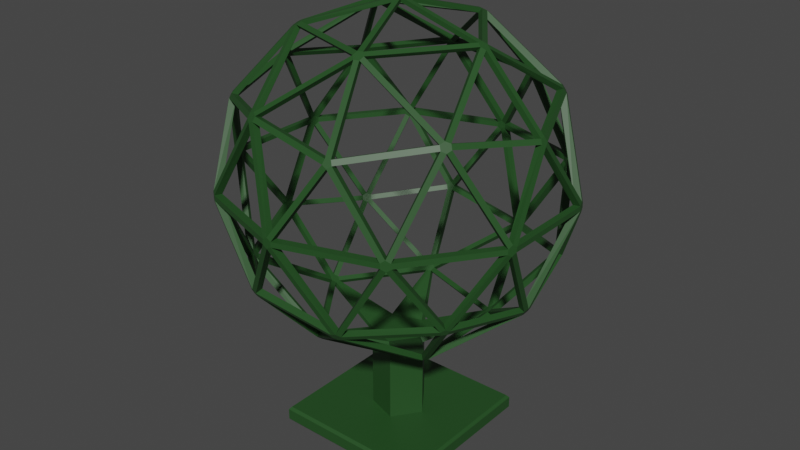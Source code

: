 # Source: radar.blend  (saved by Blender 3.3.6; exported with 4.5.12 LTS)
import bpy
from mathutils import Matrix  # noqa: F401  (used for matrix-valued properties, if any)

bpy.ops.wm.read_factory_settings(use_empty=True)
scene = bpy.context.scene
scene.name = 'Scene'

# ---- collections
col_collection = bpy.data.collections.new('Collection'); scene.collection.children.link(col_collection)

# ---- materials (node trees are filled in below, after node groups)
mat_blradar = bpy.data.materials.new('blRadar')
mat_blradar.alpha_threshold = 0.0
mat_blradar.use_transparent_shadow = False
mat_blradar.roughness = 0.5
mat_blradar.line_color = (0.0, 0.0, 0.0, 1.0)
mat_blradaropac = bpy.data.materials.new('blRadarOpac')
mat_blradaropac.use_transparent_shadow = False

# ---- material node trees
mat_blradar.use_nodes = True; mat_blradar.node_tree.nodes.clear()
_N = mat_blradar.node_tree.nodes; _L = mat_blradar.node_tree.links
n0 = _N.new('ShaderNodeOutputMaterial'); n0.name = 'Material Output'; n0.location = (300, 300)
n1 = _N.new('ShaderNodeBsdfPrincipled'); n1.name = 'Principled BSDF'; n1.location = (10, 300)
n1.distribution = 'GGX'
n1.subsurface_method = 'RANDOM_WALK_SKIN'
n1.inputs[0].default_value = (0.01803, 0.07323, 0.01678, 1.0)
n1.inputs[3].default_value = 1.45
n1.inputs[27].default_value = (0.0, 0.0, 0.0, 1.0)
n1.inputs[28].default_value = 1.0
_L.new(n1.outputs[0], n0.inputs[0])
n0.is_active_output = True
mat_blradaropac.use_nodes = True; mat_blradaropac.node_tree.nodes.clear()
_N = mat_blradaropac.node_tree.nodes; _L = mat_blradaropac.node_tree.links
n0 = _N.new('ShaderNodeBsdfPrincipled'); n0.name = 'Principled BSDF'; n0.location = (10, 300)
n0.distribution = 'GGX'
n0.subsurface_method = 'RANDOM_WALK_SKIN'
n0.inputs[0].default_value = (0.2668, 0.2668, 0.2668, 1.0)
n0.inputs[3].default_value = 1.45
n0.inputs[27].default_value = (0.0, 0.0, 0.0, 1.0)
n0.inputs[28].default_value = 1.0
n1 = _N.new('ShaderNodeOutputMaterial'); n1.name = 'Material Output'; n1.location = (300, 300)
_L.new(n0.outputs[0], n1.inputs[0])
n1.is_active_output = True

# ---- world
world_world = bpy.data.worlds.new('World'); scene.world = world_world
world_world.use_nodes = True; world_world.node_tree.nodes.clear()
_N = world_world.node_tree.nodes; _L = world_world.node_tree.links
n0 = _N.new('ShaderNodeOutputWorld'); n0.name = 'World Output'; n0.location = (300, 300)
n1 = _N.new('ShaderNodeBackground'); n1.name = 'Background'; n1.location = (10, 300)
n1.inputs[0].default_value = (0.05088, 0.05088, 0.05088, 1.0)
_L.new(n1.outputs[0], n0.inputs[0])
n0.is_active_output = True
world_world.color = (0.05088, 0.05088, 0.05088)
world_world.use_sun_shadow = False
world_world.sun_shadow_jitter_overblur = 0.0

# ---- meshes
me_radar = bpy.data.meshes.new('radar')
me_radar.from_pydata([(0.295, 0.2948, -0.9386), (0.295, 0.2948, -0.9809), (0.295, -0.2948, -0.9386), (0.295, -0.2948, -0.9809), (-0.295, 0.2948, -0.9386), (-0.295, 0.2948, -0.9809), (-0.295, -0.2948, -0.9386), (-0.295, -0.2948, -0.9809), (-0.2869, 0.2868, -0.9905), (-0.2869, -0.2868, -0.9905), (0.2869, 0.2868, -0.9905), (0.2869, -0.2868, -0.9905), (0.2864, -0.2862, -0.928), (-0.2864, -0.2862, -0.928), (0.2864, 0.2862, -0.928), (-0.2864, 0.2862, -0.928), (0.03492, -0.09763, -0.6217), (-0.08076, -0.06004, -0.6217), (-0.08076, 0.06158, -0.6217), (0.03492, 0.09917, -0.6217), (0.1064, 0.0007686, -0.6217), (0.4428, -0.3336, -0.2898), (0.4541, -0.3181, -0.2898), (0.4643, -0.3181, -0.2735), (0.4592, -0.3336, -0.2635), (0.446, -0.3432, -0.2735), (-0.1622, -0.5302, -0.2898), (-0.159, -0.5398, -0.2735), (-0.1754, -0.5398, -0.2635), (-0.1886, -0.5302, -0.2735), (-0.1804, -0.5243, -0.2898), (-0.5544, -0.009587, -0.2898), (-0.5625, -0.01556, -0.2735), (-0.5676, 0.0, -0.2635), (-0.5625, 0.01556, -0.2735), (-0.5544, 0.009587, -0.2898), (-0.1804, 0.5243, -0.2898), (-0.1886, 0.5302, -0.2735), (-0.1754, 0.5398, -0.2635), (-0.159, 0.5398, -0.2735), (-0.1622, 0.5302, -0.2898), (0.4541, 0.3181, -0.2898), (0.4428, 0.3336, -0.2898), (0.446, 0.3432, -0.2735), (0.4592, 0.3336, -0.2635), (0.4643, 0.3181, -0.2735), (0.1754, -0.5398, 0.2635), (0.1886, -0.5302, 0.2735), (0.1804, -0.5243, 0.2898), (0.1622, -0.5302, 0.2898), (0.159, -0.5398, 0.2735), (-0.4592, -0.3336, 0.2635), (-0.446, -0.3432, 0.2735), (-0.4428, -0.3336, 0.2898), (-0.4541, -0.3181, 0.2898), (-0.4643, -0.3181, 0.2735), (-0.4592, 0.3336, 0.2635), (-0.4643, 0.3181, 0.2735), (-0.4541, 0.3181, 0.2898), (-0.4428, 0.3336, 0.2898), (-0.446, 0.3432, 0.2735), (0.1754, 0.5398, 0.2635), (0.159, 0.5398, 0.2735), (0.1622, 0.5302, 0.2898), (0.1804, 0.5243, 0.2898), (0.1886, 0.5302, 0.2735), (0.5676, 0.0, 0.2635), (0.5625, 0.01556, 0.2735), (0.5544, 0.009587, 0.2898), (0.5544, -0.009587, 0.2898), (0.5625, -0.01556, 0.2735), (0.0132, 0.009588, 0.6217), (-0.005041, 0.01551, 0.6217), (-0.01631, 0.0, 0.6217), (-0.005041, -0.01551, 0.6217), (0.0132, -0.009588, 0.6217), (-0.0879, -0.3016, -0.5369), (-0.08417, -0.3182, -0.5278), (-0.09702, -0.3296, -0.5188), (-0.1153, -0.3237, -0.5188), (-0.119, -0.3069, -0.5278), (-0.1061, -0.2956, -0.5369), (0.2722, -0.2096, -0.5188), (0.2552, -0.208, -0.5278), (0.2484, -0.1923, -0.5369), (0.2596, -0.1768, -0.5369), (0.2767, -0.1784, -0.5278), (0.2835, -0.1941, -0.5188), (0.1463, -0.5064, -0.3344), (0.1614, -0.4966, -0.3416), (0.1793, -0.4956, -0.3344), (0.1824, -0.5053, -0.3181), (0.1673, -0.5149, -0.3108), (0.1494, -0.516, -0.3181), (0.5268, -0.01737, -0.3344), (0.5222, 0.0, -0.3416), (0.5268, 0.01737, -0.3344), (0.5369, 0.01737, -0.3181), (0.5414, 0.0, -0.3108), (0.5369, -0.01737, -0.3181), (0.2835, 0.1941, -0.5188), (0.2767, 0.1784, -0.5278), (0.2596, 0.1768, -0.5369), (0.2484, 0.1923, -0.5369), (0.2552, 0.208, -0.5278), (0.2722, 0.2096, -0.5188), (-0.314, -0.009588, -0.5369), (-0.3287, -0.01829, -0.5278), (-0.3435, -0.009587, -0.5188), (-0.3435, 0.009587, -0.5188), (-0.3287, 0.01829, -0.5278), (-0.314, 0.009588, -0.5369), (-0.4364, -0.2956, -0.3344), (-0.4225, -0.3069, -0.3416), (-0.416, -0.3237, -0.3344), (-0.4242, -0.3296, -0.3181), (-0.438, -0.3182, -0.3108), (-0.4446, -0.3015, -0.3181), (-0.1061, 0.2956, -0.5369), (-0.119, 0.3069, -0.5278), (-0.1153, 0.3237, -0.5188), (-0.09702, 0.3296, -0.5188), (-0.08417, 0.3182, -0.5278), (-0.0879, 0.3016, -0.5369), (-0.416, 0.3237, -0.3344), (-0.4225, 0.3069, -0.3416), (-0.4364, 0.2956, -0.3344), (-0.4446, 0.3015, -0.3181), (-0.438, 0.3182, -0.3108), (-0.4242, 0.3296, -0.3181), (0.1793, 0.4956, -0.3344), (0.1614, 0.4966, -0.3416), (0.1463, 0.5064, -0.3344), (0.1494, 0.516, -0.3181), (0.1673, 0.5149, -0.3108), (0.1824, 0.5053, -0.3181), (0.5943, -0.1941, -0.01966), (0.5994, -0.1784, -0.009596), (0.6, -0.1767, 0.009694), (0.5949, -0.1923, 0.01966), (0.5897, -0.208, 0.009596), (0.5893, -0.2097, -0.009694), (0.6, 0.1767, 0.009694), (0.5994, 0.1784, -0.009596), (0.5943, 0.1941, -0.01966), (0.5893, 0.2097, -0.009694), (0.5897, 0.208, 0.009596), (0.5949, 0.1923, 0.01966), (-0.0009516, -0.6252, -0.01966), (0.01559, -0.6251, -0.009596), (0.01733, -0.6252, 0.009694), (0.0009516, -0.6252, 0.01966), (-0.01559, -0.6251, 0.009596), (-0.01733, -0.6252, -0.009694), (0.3535, -0.516, 0.009694), (0.3548, -0.5149, -0.009596), (0.3683, -0.5053, -0.01966), (0.3815, -0.4956, -0.009694), (0.3801, -0.4966, 0.009596), (0.3667, -0.5064, 0.01966), (-0.5949, -0.1923, -0.01966), (-0.5897, -0.208, -0.009596), (-0.5893, -0.2097, 0.009694), (-0.5943, -0.1941, 0.01966), (-0.5994, -0.1784, 0.009596), (-0.6, -0.1767, -0.009694), (-0.3815, -0.4956, 0.009694), (-0.3801, -0.4966, -0.009596), (-0.3667, -0.5064, -0.01966), (-0.3535, -0.516, -0.009694), (-0.3548, -0.5149, 0.009596), (-0.3683, -0.5053, 0.01966), (-0.3667, 0.5064, -0.01966), (-0.3801, 0.4966, -0.009596), (-0.3815, 0.4956, 0.009694), (-0.3683, 0.5053, 0.01966), (-0.3548, 0.5149, 0.009596), (-0.3535, 0.516, -0.009694), (-0.5893, 0.2097, 0.009694), (-0.5897, 0.208, -0.009596), (-0.5949, 0.1923, -0.01966), (-0.6, 0.1767, -0.009694), (-0.5994, 0.1784, 0.009596), (-0.5943, 0.1941, 0.01966), (0.3683, 0.5053, -0.01966), (0.3548, 0.5149, -0.009596), (0.3535, 0.516, 0.009694), (0.3667, 0.5064, 0.01966), (0.3801, 0.4966, 0.009596), (0.3815, 0.4956, -0.009694), (0.01733, 0.6252, 0.009694), (0.01559, 0.6251, -0.009596), (-0.0009516, 0.6252, -0.01966), (-0.01733, 0.6252, -0.009694), (-0.01559, 0.6251, 0.009596), (0.0009516, 0.6252, 0.01966), (0.4242, -0.3296, 0.3181), (0.438, -0.3182, 0.3108), (0.4446, -0.3015, 0.3181), (0.4364, -0.2956, 0.3344), (0.4225, -0.3069, 0.3416), (0.416, -0.3237, 0.3344), (-0.1824, -0.5053, 0.3181), (-0.1673, -0.5149, 0.3108), (-0.1494, -0.516, 0.3181), (-0.1463, -0.5064, 0.3344), (-0.1614, -0.4966, 0.3416), (-0.1793, -0.4956, 0.3344), (-0.5369, 0.01737, 0.3181), (-0.5414, 0.0, 0.3108), (-0.5369, -0.01737, 0.3181), (-0.5268, -0.01737, 0.3344), (-0.5222, 0.0, 0.3416), (-0.5268, 0.01737, 0.3344), (-0.1494, 0.516, 0.3181), (-0.1673, 0.5149, 0.3108), (-0.1824, 0.5053, 0.3181), (-0.1793, 0.4956, 0.3344), (-0.1614, 0.4966, 0.3416), (-0.1463, 0.5064, 0.3344), (0.4446, 0.3015, 0.3181), (0.438, 0.3182, 0.3108), (0.4242, 0.3296, 0.3181), (0.416, 0.3237, 0.3344), (0.4225, 0.3069, 0.3416), (0.4364, 0.2956, 0.3344), (0.1153, -0.3237, 0.5188), (0.119, -0.3069, 0.5278), (0.1061, -0.2956, 0.5369), (0.0879, -0.3016, 0.5369), (0.08417, -0.3182, 0.5278), (0.09702, -0.3296, 0.5188), (0.314, -0.009588, 0.5369), (0.3287, -0.01829, 0.5278), (0.3435, -0.009587, 0.5188), (0.3435, 0.009587, 0.5188), (0.3287, 0.01829, 0.5278), (0.314, 0.009588, 0.5369), (-0.2722, -0.2096, 0.5188), (-0.2552, -0.208, 0.5278), (-0.2484, -0.1923, 0.5369), (-0.2596, -0.1768, 0.5369), (-0.2767, -0.1784, 0.5278), (-0.2835, -0.1941, 0.5188), (-0.2835, 0.1941, 0.5188), (-0.2767, 0.1784, 0.5278), (-0.2596, 0.1768, 0.5369), (-0.2484, 0.1923, 0.5369), (-0.2552, 0.208, 0.5278), (-0.2722, 0.2096, 0.5188), (0.09702, 0.3296, 0.5188), (0.08417, 0.3182, 0.5278), (0.0879, 0.3016, 0.5369), (0.1061, 0.2956, 0.5369), (0.119, 0.3069, 0.5278), (0.1153, 0.3237, 0.5188), (0.02673, -0.09488, -0.6036), (-0.08462, -0.05904, -0.6036), (-0.08462, 0.05693, -0.6036), (0.02673, 0.09276, -0.6036), (0.09554, -0.001056, -0.6036), (0.4252, -0.3184, -0.2808), (0.436, -0.3036, -0.2808), (0.4458, -0.3036, -0.265), (0.4409, -0.3184, -0.2553), (0.4282, -0.3276, -0.265), (-0.1572, -0.5058, -0.2808), (-0.1542, -0.515, -0.265), (-0.1699, -0.515, -0.2553), (-0.1827, -0.5058, -0.265), (-0.1748, -0.5002, -0.2808), (-0.5347, -0.009428, -0.2808), (-0.5426, -0.01513, -0.265), (-0.5474, -0.0002877, -0.2553), (-0.5426, 0.01455, -0.265), (-0.5347, 0.008853, -0.2808), (-0.1748, 0.4996, -0.2808), (-0.1827, 0.5052, -0.265), (-0.1699, 0.5144, -0.2553), (-0.1542, 0.5144, -0.265), (-0.1572, 0.5052, -0.2808), (0.436, 0.303, -0.2808), (0.4252, 0.3178, -0.2808), (0.4282, 0.327, -0.265), (0.4409, 0.3178, -0.2553), (0.4458, 0.303, -0.265), (0.1677, -0.515, 0.2572), (0.1805, -0.5058, 0.2669), (0.1726, -0.5002, 0.2828), (0.155, -0.5058, 0.2828), (0.152, -0.515, 0.2669), (-0.4431, -0.3184, 0.2572), (-0.4304, -0.3276, 0.2669), (-0.4274, -0.3184, 0.2828), (-0.4382, -0.3036, 0.2828), (-0.448, -0.3036, 0.2669), (-0.4431, 0.3178, 0.2572), (-0.448, 0.303, 0.2669), (-0.4382, 0.303, 0.2828), (-0.4274, 0.3178, 0.2828), (-0.4304, 0.327, 0.2669), (0.1677, 0.5144, 0.2572), (0.152, 0.5144, 0.2669), (0.155, 0.5052, 0.2828), (0.1726, 0.4996, 0.2828), (0.1805, 0.5052, 0.2669), (0.5452, -0.0002877, 0.2572), (0.5404, 0.01455, 0.2669), (0.5325, 0.008853, 0.2828), (0.5325, -0.009428, 0.2828), (0.5404, -0.01513, 0.2669), (0.0116, 0.008854, 0.6055), (-0.005955, 0.0145, 0.6055), (-0.0168, -0.0002877, 0.6055), (-0.005955, -0.01508, 0.6055), (0.0116, -0.00943, 0.6055), (-0.08571, -0.2878, -0.5212), (-0.08212, -0.3037, -0.5123), (-0.09449, -0.3146, -0.5036), (-0.112, -0.3089, -0.5036), (-0.1156, -0.2929, -0.5123), (-0.1033, -0.2822, -0.5212), (0.2609, -0.2002, -0.5036), (0.2445, -0.1986, -0.5123), (0.238, -0.1836, -0.5212), (0.2488, -0.1688, -0.5212), (0.2652, -0.1704, -0.5123), (0.2718, -0.1854, -0.5036), (0.1397, -0.4831, -0.3242), (0.1542, -0.4738, -0.3313), (0.1715, -0.4729, -0.3242), (0.1745, -0.4821, -0.3084), (0.1599, -0.4912, -0.3012), (0.1427, -0.4923, -0.3084), (0.506, -0.01685, -0.3242), (0.5015, -0.0002877, -0.3313), (0.506, 0.01627, -0.3242), (0.5157, 0.01628, -0.3084), (0.52, -0.0002877, -0.3012), (0.5157, -0.01685, -0.3084), (0.2718, 0.1848, -0.5036), (0.2652, 0.1698, -0.5123), (0.2488, 0.1683, -0.5212), (0.238, 0.1831, -0.5212), (0.2445, 0.198, -0.5123), (0.2609, 0.1996, -0.5036), (-0.3033, -0.00943, -0.5212), (-0.3175, -0.01773, -0.5123), (-0.3317, -0.009428, -0.5036), (-0.3317, 0.008853, -0.5036), (-0.3175, 0.01715, -0.5123), (-0.3033, 0.008854, -0.5212), (-0.4212, -0.2821, -0.3242), (-0.4078, -0.2929, -0.3313), (-0.4015, -0.3089, -0.3242), (-0.4094, -0.3146, -0.3084), (-0.4227, -0.3037, -0.3012), (-0.429, -0.2878, -0.3084), (-0.1033, 0.2816, -0.5212), (-0.1156, 0.2924, -0.5123), (-0.112, 0.3083, -0.5036), (-0.09449, 0.314, -0.5036), (-0.08212, 0.3031, -0.5123), (-0.08571, 0.2872, -0.5212), (-0.4015, 0.3083, -0.3242), (-0.4078, 0.2924, -0.3313), (-0.4212, 0.2815, -0.3242), (-0.429, 0.2872, -0.3084), (-0.4227, 0.3031, -0.3012), (-0.4094, 0.314, -0.3084), (0.1715, 0.4723, -0.3242), (0.1542, 0.4732, -0.3313), (0.1397, 0.4825, -0.3242), (0.1427, 0.4917, -0.3084), (0.1599, 0.4907, -0.3012), (0.1745, 0.4815, -0.3084), (0.571, -0.1854, -0.01815), (0.5758, -0.1703, -0.008372), (0.5764, -0.1688, 0.01039), (0.5716, -0.1836, 0.02007), (0.5665, -0.1986, 0.01029), (0.5661, -0.2002, -0.008467), (0.5764, 0.1682, 0.01039), (0.5758, 0.1698, -0.008372), (0.571, 0.1848, -0.01815), (0.5661, 0.1996, -0.008467), (0.5665, 0.198, 0.01029), (0.5716, 0.1831, 0.02007), (-0.002019, -0.5964, -0.01815), (0.0139, -0.5963, -0.008372), (0.01558, -0.5964, 0.01039), (-0.000187, -0.5964, 0.02007), (-0.01611, -0.5963, 0.01029), (-0.01779, -0.5964, -0.008467), (0.3391, -0.4923, 0.01039), (0.3405, -0.4912, -0.008372), (0.3534, -0.4821, -0.01815), (0.3661, -0.4729, -0.008467), (0.3647, -0.4738, 0.01029), (0.3519, -0.4831, 0.02007), (-0.5738, -0.1836, -0.01815), (-0.5688, -0.1986, -0.008372), (-0.5683, -0.2002, 0.01039), (-0.5732, -0.1854, 0.02007), (-0.578, -0.1703, 0.01029), (-0.5786, -0.1688, -0.008467), (-0.3683, -0.4729, 0.01039), (-0.3669, -0.4738, -0.008372), (-0.3541, -0.4831, -0.01815), (-0.3413, -0.4923, -0.008467), (-0.3427, -0.4912, 0.01029), (-0.3556, -0.4821, 0.02007), (-0.3541, 0.4825, -0.01815), (-0.3669, 0.4732, -0.008372), (-0.3683, 0.4723, 0.01039), (-0.3556, 0.4815, 0.02007), (-0.3427, 0.4907, 0.01029), (-0.3413, 0.4917, -0.008467), (-0.5683, 0.1996, 0.01039), (-0.5688, 0.198, -0.008372), (-0.5738, 0.1831, -0.01815), (-0.5786, 0.1682, -0.008467), (-0.578, 0.1698, 0.01029), (-0.5732, 0.1848, 0.02007), (0.3534, 0.4815, -0.01815), (0.3405, 0.4907, -0.008372), (0.3391, 0.4917, 0.01039), (0.3519, 0.4825, 0.02007), (0.3647, 0.4732, 0.01029), (0.3661, 0.4723, -0.008467), (0.01558, 0.5958, 0.01039), (0.0139, 0.5958, -0.008372), (-0.002019, 0.5959, -0.01815), (-0.01779, 0.5958, -0.008467), (-0.01611, 0.5958, 0.01029), (-0.000187, 0.5959, 0.02007), (0.4072, -0.3146, 0.3103), (0.4205, -0.3037, 0.3031), (0.4268, -0.2878, 0.3103), (0.419, -0.2821, 0.3261), (0.4055, -0.2929, 0.3332), (0.3993, -0.3089, 0.3261), (-0.1767, -0.4821, 0.3103), (-0.1621, -0.4912, 0.3032), (-0.1449, -0.4923, 0.3103), (-0.1419, -0.4831, 0.3261), (-0.1564, -0.4738, 0.3332), (-0.1737, -0.4729, 0.3261), (-0.5179, 0.01628, 0.3103), (-0.5222, -0.0002877, 0.3031), (-0.5179, -0.01685, 0.3103), (-0.5082, -0.01685, 0.3261), (-0.5037, -0.0002877, 0.3332), (-0.5082, 0.01627, 0.3261), (-0.1449, 0.4917, 0.3103), (-0.1621, 0.4907, 0.3032), (-0.1767, 0.4815, 0.3103), (-0.1737, 0.4723, 0.3261), (-0.1564, 0.4732, 0.3332), (-0.1419, 0.4825, 0.3261), (0.4268, 0.2872, 0.3103), (0.4205, 0.3031, 0.3031), (0.4072, 0.314, 0.3103), (0.3993, 0.3083, 0.3261), (0.4055, 0.2924, 0.3332), (0.419, 0.2815, 0.3261), (0.1098, -0.3089, 0.5055), (0.1134, -0.2929, 0.5142), (0.1011, -0.2822, 0.5231), (0.08351, -0.2878, 0.5231), (0.07992, -0.3037, 0.5142), (0.09228, -0.3146, 0.5055), (0.3011, -0.00943, 0.5231), (0.3153, -0.01773, 0.5142), (0.3295, -0.009428, 0.5055), (0.3295, 0.008853, 0.5055), (0.3153, 0.01715, 0.5142), (0.3011, 0.008854, 0.5231), (-0.2631, -0.2002, 0.5055), (-0.2467, -0.1986, 0.5142), (-0.2402, -0.1836, 0.5231), (-0.251, -0.1688, 0.5231), (-0.2674, -0.1704, 0.5142), (-0.274, -0.1854, 0.5055), (-0.274, 0.1848, 0.5055), (-0.2674, 0.1698, 0.5142), (-0.251, 0.1683, 0.5231), (-0.2402, 0.1831, 0.5231), (-0.2467, 0.198, 0.5142), (-0.2631, 0.1996, 0.5055), (0.09228, 0.314, 0.5055), (0.07992, 0.3031, 0.5142), (0.08351, 0.2872, 0.5231), (0.1011, 0.2816, 0.5231), (0.1134, 0.2924, 0.5142), (0.1098, 0.3083, 0.5055), (0.1064, 0.0007687, -0.9279), (0.03492, -0.09763, -0.9279), (-0.08076, -0.06004, -0.9279), (-0.08076, 0.06158, -0.9279), (0.03492, 0.09917, -0.9279)], [], [(2, 0, 14, 12), (3, 2, 6, 7), (7, 6, 4, 5), (7, 5, 8, 9), (1, 0, 2, 3), (5, 4, 0, 1), (8, 10, 11, 9), (1, 3, 11, 10), (5, 1, 10, 8), (3, 7, 9, 11), (14, 15, 13, 12), (0, 4, 15, 14), (6, 2, 12, 13), (4, 6, 13, 15), (280, 361, 360, 276), (269, 355, 354, 270), (275, 349, 348, 271), (259, 343, 342, 260), (285, 337, 336, 281), (265, 331, 330, 261), (260, 325, 324, 256), (270, 319, 318, 266), (495, 304, 303, 490), (489, 299, 298, 484), (483, 294, 293, 478), (477, 311, 315, 472), (471, 289, 288, 466), (465, 308, 307, 460), (459, 303, 302, 454), (453, 298, 297, 448), (447, 293, 292, 442), (441, 288, 287, 436), (435, 302, 301, 430), (429, 284, 283, 424), (423, 297, 296, 418), (417, 278, 277, 412), (411, 292, 291, 406), (405, 273, 272, 400), (399, 287, 286, 394), (393, 268, 267, 388), (387, 307, 306, 382), (381, 264, 263, 376), (375, 283, 282, 370), (369, 277, 276, 364), (363, 259, 258, 358), (357, 272, 271, 352), (351, 258, 257, 346), (345, 282, 281, 340), (339, 263, 262, 334), (333, 267, 266, 328), (327, 262, 261, 322), (321, 257, 256, 316), (490, 491, 492, 493, 494, 495), (484, 485, 486, 487, 488, 489), (478, 479, 480, 481, 482, 483), (472, 473, 474, 475, 476, 477), (466, 467, 468, 469, 470, 471), (460, 461, 462, 463, 464, 465), (454, 455, 456, 457, 458, 459), (448, 449, 450, 451, 452, 453), (442, 443, 444, 445, 446, 447), (436, 437, 438, 439, 440, 441), (430, 431, 432, 433, 434, 435), (424, 425, 426, 427, 428, 429), (418, 419, 420, 421, 422, 423), (412, 413, 414, 415, 416, 417), (406, 407, 408, 409, 410, 411), (400, 401, 402, 403, 404, 405), (394, 395, 396, 397, 398, 399), (388, 389, 390, 391, 392, 393), (382, 383, 384, 385, 386, 387), (376, 377, 378, 379, 380, 381), (370, 371, 372, 373, 374, 375), (364, 365, 366, 367, 368, 369), (358, 359, 360, 361, 362, 363), (352, 353, 354, 355, 356, 357), (346, 347, 348, 349, 350, 351), (340, 341, 342, 343, 344, 345), (334, 335, 336, 337, 338, 339), (328, 329, 330, 331, 332, 333), (322, 323, 324, 325, 326, 327), (316, 317, 318, 319, 320, 321), (311, 312, 313, 314, 315), (306, 307, 308, 309, 310), (301, 302, 303, 304, 305), (296, 297, 298, 299, 300), (291, 292, 293, 294, 295), (286, 287, 288, 289, 290), (281, 282, 283, 284, 285), (276, 277, 278, 279, 280), (271, 272, 273, 274, 275), (266, 267, 268, 269, 270), (261, 262, 263, 264, 265), (20, 19, 500, 496), (21, 25, 24, 23, 22), (26, 30, 29, 28, 27), (31, 35, 34, 33, 32), (36, 40, 39, 38, 37), (41, 45, 44, 43, 42), (46, 50, 49, 48, 47), (51, 55, 54, 53, 52), (56, 60, 59, 58, 57), (61, 65, 64, 63, 62), (66, 70, 69, 68, 67), (71, 75, 74, 73, 72), (76, 81, 80, 79, 78, 77), (82, 87, 86, 85, 84, 83), (88, 93, 92, 91, 90, 89), (94, 99, 98, 97, 96, 95), (100, 105, 104, 103, 102, 101), (106, 111, 110, 109, 108, 107), (112, 117, 116, 115, 114, 113), (118, 123, 122, 121, 120, 119), (124, 129, 128, 127, 126, 125), (130, 135, 134, 133, 132, 131), (136, 141, 140, 139, 138, 137), (142, 147, 146, 145, 144, 143), (148, 153, 152, 151, 150, 149), (154, 159, 158, 157, 156, 155), (160, 165, 164, 163, 162, 161), (166, 171, 170, 169, 168, 167), (172, 177, 176, 175, 174, 173), (178, 183, 182, 181, 180, 179), (184, 189, 188, 187, 186, 185), (190, 195, 194, 193, 192, 191), (196, 201, 200, 199, 198, 197), (202, 207, 206, 205, 204, 203), (208, 213, 212, 211, 210, 209), (214, 219, 218, 217, 216, 215), (220, 225, 224, 223, 222, 221), (226, 231, 230, 229, 228, 227), (232, 237, 236, 235, 234, 233), (238, 243, 242, 241, 240, 239), (244, 249, 248, 247, 246, 245), (250, 255, 254, 253, 252, 251), (81, 76, 16, 17), (87, 82, 21, 22), (93, 88, 26, 27), (99, 94, 22, 23), (105, 100, 41, 42), (111, 106, 17, 18), (117, 112, 31, 32), (123, 118, 18, 19), (129, 124, 36, 37), (135, 130, 42, 43), (141, 136, 23, 24), (147, 142, 66, 67), (153, 148, 27, 28), (159, 154, 46, 47), (165, 160, 32, 33), (171, 166, 51, 52), (177, 172, 37, 38), (183, 178, 56, 57), (189, 184, 43, 44), (195, 190, 61, 62), (201, 196, 47, 48), (207, 202, 52, 53), (213, 208, 57, 58), (219, 214, 62, 63), (225, 220, 67, 68), (231, 226, 48, 49), (237, 232, 75, 71), (243, 238, 53, 54), (249, 244, 58, 59), (255, 250, 63, 64), (30, 26, 78, 79), (20, 16, 84, 85), (25, 21, 90, 91), (45, 41, 96, 97), (19, 20, 102, 103), (35, 31, 108, 109), (29, 30, 114, 115), (40, 36, 120, 121), (34, 35, 126, 127), (39, 40, 132, 133), (70, 66, 138, 139), (44, 45, 144, 145), (50, 46, 150, 151), (24, 25, 156, 157), (55, 51, 162, 163), (28, 29, 168, 169), (60, 56, 174, 175), (33, 34, 180, 181), (65, 61, 186, 187), (38, 39, 192, 193), (69, 70, 198, 199), (49, 50, 204, 205), (54, 55, 210, 211), (59, 60, 216, 217), (64, 65, 222, 223), (74, 75, 228, 229), (68, 69, 234, 235), (73, 74, 240, 241), (72, 73, 246, 247), (71, 72, 252, 253), (236, 237, 253, 254), (235, 236, 224, 225), (254, 255, 223, 224), (251, 252, 247, 248), (250, 251, 218, 219), (248, 249, 217, 218), (245, 246, 241, 242), (244, 245, 212, 213), (242, 243, 211, 212), (239, 240, 229, 230), (238, 239, 206, 207), (230, 231, 205, 206), (227, 228, 232, 233), (226, 227, 200, 201), (233, 234, 199, 200), (146, 147, 220, 221), (145, 146, 188, 189), (221, 222, 187, 188), (194, 195, 214, 215), (193, 194, 176, 177), (215, 216, 175, 176), (182, 183, 208, 209), (181, 182, 164, 165), (209, 210, 163, 164), (170, 171, 202, 203), (169, 170, 152, 153), (203, 204, 151, 152), (158, 159, 196, 197), (157, 158, 140, 141), (197, 198, 139, 140), (185, 186, 190, 191), (184, 185, 134, 135), (191, 192, 133, 134), (173, 174, 178, 179), (172, 173, 128, 129), (179, 180, 127, 128), (161, 162, 166, 167), (160, 161, 116, 117), (167, 168, 115, 116), (149, 150, 154, 155), (148, 149, 92, 93), (155, 156, 91, 92), (137, 138, 142, 143), (136, 137, 98, 99), (143, 144, 97, 98), (104, 105, 130, 131), (103, 104, 122, 123), (131, 132, 121, 122), (119, 120, 124, 125), (118, 119, 110, 111), (125, 126, 109, 110), (107, 108, 112, 113), (106, 107, 80, 81), (113, 114, 79, 80), (95, 96, 100, 101), (94, 95, 86, 87), (101, 102, 85, 86), (77, 78, 88, 89), (76, 77, 83, 84), (89, 90, 82, 83), (256, 257, 258, 259, 260), (274, 367, 366, 275), (279, 373, 372, 280), (310, 379, 378, 306), (284, 385, 384, 285), (290, 391, 390, 286), (264, 397, 396, 265), (295, 403, 402, 291), (268, 409, 408, 269), (300, 415, 414, 296), (273, 421, 420, 274), (305, 427, 426, 301), (278, 433, 432, 279), (309, 439, 438, 310), (289, 445, 444, 290), (294, 451, 450, 295), (299, 457, 456, 300), (304, 463, 462, 305), (314, 469, 468, 315), (308, 475, 474, 309), (313, 481, 480, 314), (312, 487, 486, 313), (311, 493, 492, 312), (476, 494, 493, 477), (475, 465, 464, 476), (494, 464, 463, 495), (491, 488, 487, 492), (490, 459, 458, 491), (488, 458, 457, 489), (485, 482, 481, 486), (484, 453, 452, 485), (482, 452, 451, 483), (479, 470, 469, 480), (478, 447, 446, 479), (470, 446, 445, 471), (467, 473, 472, 468), (466, 441, 440, 467), (473, 440, 439, 474), (386, 461, 460, 387), (385, 429, 428, 386), (461, 428, 427, 462), (434, 455, 454, 435), (433, 417, 416, 434), (455, 416, 415, 456), (422, 449, 448, 423), (421, 405, 404, 422), (449, 404, 403, 450), (410, 443, 442, 411), (409, 393, 392, 410), (443, 392, 391, 444), (398, 437, 436, 399), (397, 381, 380, 398), (437, 380, 379, 438), (425, 431, 430, 426), (424, 375, 374, 425), (431, 374, 373, 432), (413, 419, 418, 414), (412, 369, 368, 413), (419, 368, 367, 420), (401, 407, 406, 402), (400, 357, 356, 401), (407, 356, 355, 408), (389, 395, 394, 390), (388, 333, 332, 389), (395, 332, 331, 396), (377, 383, 382, 378), (376, 339, 338, 377), (383, 338, 337, 384), (344, 371, 370, 345), (343, 363, 362, 344), (371, 362, 361, 372), (359, 365, 364, 360), (358, 351, 350, 359), (365, 350, 349, 366), (347, 353, 352, 348), (346, 321, 320, 347), (353, 320, 319, 354), (335, 341, 340, 336), (334, 327, 326, 335), (341, 326, 325, 342), (317, 329, 328, 318), (316, 324, 323, 317), (329, 323, 322, 330), (140, 158, 398, 380), (114, 30, 270, 354), (197, 140, 380, 437), (40, 121, 361, 280), (139, 198, 438, 379), (120, 36, 276, 360), (185, 191, 431, 425), (34, 127, 367, 274), (190, 186, 426, 430), (126, 35, 275, 366), (184, 135, 375, 424), (39, 133, 373, 279), (134, 185, 425, 374), (132, 40, 280, 372), (191, 134, 374, 431), (70, 139, 379, 310), (133, 192, 432, 373), (138, 66, 306, 378), (173, 179, 419, 413), (44, 145, 385, 284), (178, 174, 414, 418), (144, 45, 285, 384), (172, 129, 369, 412), (50, 151, 391, 290), (128, 173, 413, 368), (150, 46, 286, 390), (179, 128, 368, 419), (24, 157, 397, 264), (127, 180, 420, 367), (156, 25, 265, 396), (161, 167, 407, 401), (55, 163, 403, 295), (166, 162, 402, 406), (162, 51, 291, 402), (160, 117, 357, 400), (28, 169, 409, 268), (116, 161, 401, 356), (168, 29, 269, 408), (167, 116, 356, 407), (60, 175, 415, 300), (115, 168, 408, 355), (174, 56, 296, 414), (149, 155, 395, 389), (33, 181, 421, 273), (154, 150, 390, 394), (180, 34, 274, 420), (148, 93, 333, 388), (65, 187, 427, 305), (92, 149, 389, 332), (186, 61, 301, 426), (155, 92, 332, 395), (38, 193, 433, 278), (91, 156, 396, 331), (192, 39, 279, 432), (137, 143, 383, 377), (69, 199, 439, 309), (142, 138, 378, 382), (198, 70, 310, 438), (136, 99, 339, 376), (49, 205, 445, 289), (98, 137, 377, 338), (204, 50, 290, 444), (143, 98, 338, 383), (54, 211, 451, 294), (81, 17, 257, 321), (97, 144, 384, 337), (210, 55, 295, 450), (16, 76, 316, 256), (104, 131, 371, 344), (59, 217, 457, 299), (87, 22, 262, 327), (130, 105, 345, 370), (216, 60, 300, 456), (21, 82, 322, 261), (103, 123, 363, 343), (64, 223, 463, 304), (93, 27, 267, 333), (122, 104, 344, 362), (222, 65, 305, 462), (26, 88, 328, 266), (131, 122, 362, 371), (74, 229, 469, 314), (99, 23, 263, 339), (121, 132, 372, 361), (228, 75, 315, 468), (22, 94, 334, 262), (119, 125, 365, 359), (68, 235, 475, 308), (105, 42, 282, 345), (124, 120, 360, 364), (234, 69, 309, 474), (41, 100, 340, 281), (118, 111, 351, 358), (73, 241, 481, 313), (111, 18, 258, 351), (110, 119, 359, 350), (240, 74, 314, 480), (17, 106, 346, 257), (125, 110, 350, 365), (72, 247, 487, 312), (117, 32, 272, 357), (109, 126, 366, 349), (246, 73, 313, 486), (31, 112, 352, 271), (107, 113, 353, 347), (71, 253, 493, 311), (123, 19, 259, 363), (112, 108, 348, 352), (252, 72, 312, 492), (18, 118, 358, 258), (106, 81, 321, 346), (236, 254, 494, 476), (129, 37, 277, 369), (80, 107, 347, 320), (253, 237, 477, 493), (36, 124, 364, 276), (113, 80, 320, 353), (235, 225, 465, 475), (135, 43, 283, 375), (79, 114, 354, 319), (224, 236, 476, 464), (42, 130, 370, 282), (95, 101, 341, 335), (254, 224, 464, 494), (141, 24, 264, 381), (100, 96, 336, 340), (223, 255, 495, 463), (23, 136, 376, 263), (94, 87, 327, 334), (251, 248, 488, 491), (147, 67, 307, 387), (86, 95, 335, 326), (247, 252, 492, 487), (66, 142, 382, 306), (101, 86, 326, 341), (250, 219, 459, 490), (153, 28, 268, 393), (85, 102, 342, 325), (218, 251, 491, 458), (27, 148, 388, 267), (77, 89, 329, 317), (248, 218, 458, 488), (159, 47, 287, 399), (88, 78, 318, 328), (217, 249, 489, 457), (46, 154, 394, 286), (76, 84, 324, 316), (245, 242, 482, 485), (165, 33, 273, 405), (83, 77, 317, 323), (241, 246, 486, 481), (32, 160, 400, 272), (89, 83, 323, 329), (244, 213, 453, 484), (171, 52, 292, 411), (82, 90, 330, 322), (212, 245, 485, 452), (51, 166, 406, 291), (242, 212, 452, 482), (177, 38, 278, 417), (211, 243, 483, 451), (37, 172, 412, 277), (239, 230, 470, 479), (183, 57, 297, 423), (229, 240, 480, 469), (56, 178, 418, 296), (238, 207, 447, 478), (189, 44, 284, 429), (206, 239, 479, 446), (43, 184, 424, 283), (230, 206, 446, 470), (195, 62, 302, 435), (205, 231, 471, 445), (61, 190, 430, 301), (227, 233, 473, 467), (201, 48, 288, 441), (232, 228, 468, 472), (47, 196, 436, 287), (226, 201, 441, 466), (207, 53, 293, 447), (200, 227, 467, 440), (52, 202, 442, 292), (233, 200, 440, 473), (213, 58, 298, 453), (199, 234, 474, 439), (57, 208, 448, 297), (146, 221, 461, 386), (219, 63, 303, 459), (220, 147, 387, 460), (62, 214, 454, 302), (145, 189, 429, 385), (225, 68, 308, 465), (188, 146, 386, 428), (67, 220, 460, 307), (221, 188, 428, 461), (231, 49, 289, 471), (187, 222, 462, 427), (48, 226, 466, 288), (194, 215, 455, 434), (237, 71, 311, 477), (214, 195, 435, 454), (75, 232, 472, 315), (193, 177, 417, 433), (243, 54, 294, 483), (176, 194, 434, 416), (53, 238, 478, 293), (215, 176, 416, 455), (249, 59, 299, 489), (175, 216, 456, 415), (58, 244, 484, 298), (182, 209, 449, 422), (255, 64, 304, 495), (208, 183, 423, 448), (63, 250, 490, 303), (181, 165, 405, 421), (30, 79, 319, 270), (164, 182, 422, 404), (78, 26, 266, 318), (209, 164, 404, 449), (20, 85, 325, 260), (163, 210, 450, 403), (84, 16, 256, 324), (170, 203, 443, 410), (25, 91, 331, 265), (202, 171, 411, 442), (90, 21, 261, 330), (169, 153, 393, 409), (45, 97, 337, 285), (152, 170, 410, 392), (96, 41, 281, 336), (203, 152, 392, 443), (19, 103, 343, 259), (151, 204, 444, 391), (102, 20, 260, 342), (158, 197, 437, 398), (35, 109, 349, 275), (196, 159, 399, 436), (108, 31, 271, 348), (157, 141, 381, 397), (29, 115, 355, 269), (497, 496, 500, 499, 498), (18, 17, 498, 499), (16, 20, 496, 497), (19, 18, 499, 500), (17, 16, 497, 498)])
_uv = me_radar.uv_layers.new(name='UVMap')
_uv.uv.foreach_set('vector', [0.625, 0.75, 0.625, 0.5, 0.625, 0.5, 0.625, 0.75, 0.375, 0.75, 0.625, 0.75, 0.625, 1.0, 0.375, 1.0, 0.375, 0.0, 0.625, 0.0, 0.625, 0.25, 0.375, 0.25, 0.375, 0.0, 0.375, 0.25, 0.375, 0.25, 0.375, 0.0, 0.375, 0.5, 0.625, 0.5, 0.625, 0.75, 0.375, 0.75, 0.375, 0.25, 0.625, 0.25, 0.625, 0.5, 0.375, 0.5, 0.125, 0.5, 0.375, 0.5, 0.375, 0.75, 0.125, 0.75, 0.375, 0.5, 0.375, 0.75, 0.375, 0.75, 0.375, 0.5, 0.375, 0.25, 0.375, 0.5, 0.375, 0.5, 0.375, 0.25, 0.375, 0.75, 0.375, 1.0, 0.375, 1.0, 0.375, 0.75, 0.625, 0.5, 0.875, 0.5, 0.875, 0.75, 0.625, 0.75, 0.625, 0.5, 0.625, 0.25, 0.625, 0.25, 0.625, 0.5, 0.625, 1.0, 0.625, 0.75, 0.625, 0.75, 0.625, 1.0, 0.625, 0.25, 0.625, 0.0, 0.625, 0.0, 0.625, 0.25, 0.6382, 0.1542, 0.6794, 0.08296, 0.6816, 0.08382, 0.6405, 0.1551, 0.9959, 0.1599, 0.9136, 0.1599, 0.9136, 0.1551, 0.9959, 0.1551, 0.8201, 0.1542, 0.8612, 0.08296, 0.8635, 0.08382, 0.8223, 0.1551, 0.5455, 0.004777, 0.5043, 0.07603, 0.5024, 0.0745, 0.5436, 0.003248, 0.4504, 0.1599, 0.3681, 0.1599, 0.3681, 0.1551, 0.4504, 0.1551, 0.2686, 0.1599, 0.1863, 0.1599, 0.1863, 0.1551, 0.2686, 0.1551, 0.1837, 0.003248, 0.2248, 0.0745, 0.223, 0.07603, 0.1818, 0.004777, 0.9959, 0.1551, 0.9547, 0.08382, 0.957, 0.08296, 0.9981, 0.1542, 0.5885, 0.3894, 0.5473, 0.3182, 0.5496, 0.3173, 0.5907, 0.3886, 0.7703, 0.3894, 0.7292, 0.3182, 0.7314, 0.3173, 0.7725, 0.3886, 0.8638, 0.3886, 0.9049, 0.3173, 0.9072, 0.3182, 0.8661, 0.3894, 0.3157, 0.3979, 0.2746, 0.4691, 0.2727, 0.4676, 0.3139, 0.3964, 0.1365, 0.3886, 0.1777, 0.3173, 0.1799, 0.3182, 0.1388, 0.3894, 0.45, 0.3173, 0.3678, 0.3173, 0.3678, 0.3125, 0.45, 0.3125, 0.6319, 0.3173, 0.5496, 0.3173, 0.5496, 0.3125, 0.6319, 0.3125, 0.8137, 0.3173, 0.7314, 0.3173, 0.7314, 0.3125, 0.8137, 0.3125, 0.0864, 0.3173, 0.004141, 0.3173, 0.004149, 0.3125, 0.0864, 0.3125, 0.2682, 0.3173, 0.186, 0.3173, 0.186, 0.3125, 0.2682, 0.3125, 0.5907, 0.2413, 0.5496, 0.3125, 0.5455, 0.3101, 0.5866, 0.2389, 0.4957, 0.2335, 0.4545, 0.1622, 0.4587, 0.1599, 0.4998, 0.2311, 0.7725, 0.2413, 0.7314, 0.3125, 0.7273, 0.3101, 0.7684, 0.2389, 0.6775, 0.2335, 0.6364, 0.1622, 0.6405, 0.1599, 0.6816, 0.2311, 0.9521, 0.2404, 0.911, 0.3116, 0.9091, 0.3101, 0.9502, 0.2389, 0.8593, 0.2335, 0.8182, 0.1622, 0.8223, 0.1599, 0.8635, 0.2311, 0.2271, 0.2413, 0.186, 0.3125, 0.1818, 0.3101, 0.2229, 0.2389, 0.132, 0.2335, 0.09091, 0.1622, 0.09506, 0.1599, 0.1362, 0.2311, 0.4089, 0.2413, 0.3678, 0.3125, 0.3636, 0.3101, 0.4048, 0.2389, 0.3138, 0.2335, 0.2727, 0.1622, 0.2769, 0.1599, 0.318, 0.2311, 0.5409, 0.1599, 0.4587, 0.1599, 0.4587, 0.1551, 0.5409, 0.1551, 0.7228, 0.1599, 0.6405, 0.1599, 0.6405, 0.1551, 0.7228, 0.1551, 0.5866, 0.07603, 0.5455, 0.004777, 0.5473, 0.003248, 0.5885, 0.0745, 0.9046, 0.1599, 0.8223, 0.1599, 0.8223, 0.1551, 0.9046, 0.1551, 0.8661, 0.0745, 0.9072, 0.003248, 0.9091, 0.004777, 0.868, 0.07603, 0.4998, 0.08382, 0.4587, 0.1551, 0.4564, 0.1542, 0.4976, 0.08296, 0.3591, 0.1599, 0.2769, 0.1599, 0.2769, 0.1551, 0.3591, 0.1551, 0.1773, 0.1599, 0.09506, 0.1599, 0.09505, 0.1551, 0.1773, 0.1551, 0.2297, 0.08296, 0.2708, 0.1542, 0.2686, 0.1551, 0.2275, 0.08382, 0.1388, 0.0745, 0.1799, 0.003248, 0.1818, 0.004777, 0.1407, 0.07603, 0.5907, 0.3886, 0.5929, 0.3902, 0.5911, 0.3934, 0.5909, 0.3937, 0.5907, 0.3932, 0.5885, 0.3894, 0.7725, 0.3886, 0.7747, 0.3902, 0.7729, 0.3934, 0.7727, 0.3937, 0.7725, 0.3932, 0.7703, 0.3894, 0.8661, 0.3894, 0.8639, 0.3932, 0.8636, 0.3937, 0.8635, 0.3934, 0.8617, 0.3902, 0.8638, 0.3886, 0.318, 0.3934, 0.3162, 0.3902, 0.3184, 0.3886, 0.3206, 0.3894, 0.3184, 0.3932, 0.3182, 0.3937, 0.1388, 0.3894, 0.1366, 0.3932, 0.1364, 0.3937, 0.1362, 0.3934, 0.1344, 0.3902, 0.1365, 0.3886, 0.45, 0.3125, 0.4545, 0.3104, 0.4591, 0.3125, 0.4591, 0.3173, 0.4545, 0.3195, 0.45, 0.3173, 0.6319, 0.3125, 0.6364, 0.3104, 0.6409, 0.3125, 0.6409, 0.3173, 0.6364, 0.3195, 0.6319, 0.3173, 0.8137, 0.3125, 0.8182, 0.3104, 0.8227, 0.3125, 0.8227, 0.3173, 0.8182, 0.3195, 0.8137, 0.3173, 0.0864, 0.3125, 0.09091, 0.3104, 0.09542, 0.3125, 0.09542, 0.3173, 0.09091, 0.3195, 0.0864, 0.3173, 0.2682, 0.3125, 0.2727, 0.3104, 0.2772, 0.3125, 0.2772, 0.3173, 0.2727, 0.3195, 0.2682, 0.3173, 0.5866, 0.2389, 0.587, 0.2339, 0.5911, 0.2311, 0.5952, 0.2335, 0.5949, 0.2385, 0.5907, 0.2413, 0.4998, 0.2311, 0.504, 0.2339, 0.5043, 0.2389, 0.5002, 0.2413, 0.496, 0.2385, 0.4957, 0.2335, 0.7684, 0.2389, 0.7688, 0.2339, 0.7729, 0.2311, 0.7771, 0.2335, 0.7767, 0.2385, 0.7725, 0.2413, 0.6816, 0.2311, 0.6858, 0.2339, 0.6862, 0.2389, 0.682, 0.2413, 0.6779, 0.2385, 0.6775, 0.2335, 0.9502, 0.2362, 0.9506, 0.2339, 0.9524, 0.2325, 0.9542, 0.2356, 0.9545, 0.2362, 0.9538, 0.2362, 0.8635, 0.2311, 0.8676, 0.2339, 0.868, 0.2389, 0.8638, 0.2413, 0.8597, 0.2385, 0.8593, 0.2335, 0.2229, 0.2389, 0.2233, 0.2339, 0.2275, 0.2311, 0.2316, 0.2335, 0.2312, 0.2385, 0.2271, 0.2413, 0.1362, 0.2311, 0.1403, 0.2339, 0.1407, 0.2389, 0.1365, 0.2413, 0.1324, 0.2385, 0.132, 0.2335, 0.4048, 0.2389, 0.4051, 0.2339, 0.4093, 0.2311, 0.4134, 0.2335, 0.413, 0.2385, 0.4089, 0.2413, 0.318, 0.2311, 0.3221, 0.2339, 0.3225, 0.2389, 0.3184, 0.2413, 0.3142, 0.2385, 0.3138, 0.2335, 0.5409, 0.1551, 0.5455, 0.1529, 0.55, 0.1551, 0.55, 0.1599, 0.5455, 0.162, 0.5409, 0.1599, 0.7228, 0.1551, 0.7273, 0.1529, 0.7318, 0.1551, 0.7318, 0.1599, 0.7273, 0.162, 0.7228, 0.1599, 0.5885, 0.0745, 0.5907, 0.07829, 0.5909, 0.07873, 0.5906, 0.07873, 0.587, 0.07873, 0.5866, 0.07603, 0.9046, 0.1551, 0.9091, 0.1529, 0.9136, 0.1551, 0.9136, 0.1599, 0.9091, 0.162, 0.9046, 0.1599, 0.868, 0.07603, 0.8676, 0.07873, 0.8639, 0.07873, 0.8636, 0.07873, 0.8639, 0.07829, 0.8661, 0.0745, 0.5, 0.07873, 0.5003, 0.07829, 0.5024, 0.0745, 0.5043, 0.07603, 0.5039, 0.07873, 0.5003, 0.07873, 0.3591, 0.1551, 0.3636, 0.1529, 0.3681, 0.1551, 0.3681, 0.1599, 0.3636, 0.162, 0.3591, 0.1599, 0.1773, 0.1551, 0.1818, 0.1529, 0.1863, 0.1551, 0.1863, 0.1599, 0.1818, 0.162, 0.1773, 0.1599, 0.227, 0.07873, 0.2233, 0.07873, 0.223, 0.07603, 0.2248, 0.0745, 0.227, 0.07829, 0.2273, 0.07873, 0.1407, 0.07603, 0.1403, 0.07873, 0.1366, 0.07873, 0.1364, 0.07873, 0.1366, 0.07829, 0.1388, 0.0745, 0.2746, 0.4691, 0.2727, 0.4724, 0.2727, 0.4724, 0.2709, 0.4691, 0.2727, 0.4676, 0.3636, 0.3101, 0.3655, 0.3116, 0.3636, 0.3149, 0.3636, 0.3149, 0.3617, 0.3116, 0.5455, 0.3101, 0.5473, 0.3116, 0.5455, 0.3149, 0.5455, 0.3149, 0.5436, 0.3116, 0.7273, 0.3101, 0.7292, 0.3116, 0.7273, 0.3149, 0.7273, 0.3149, 0.7254, 0.3116, 0.9091, 0.3101, 0.911, 0.3116, 0.9091, 0.3149, 0.9091, 0.3149, 0.9072, 0.3116, 0.1818, 0.3101, 0.1837, 0.3116, 0.1818, 0.3149, 0.1818, 0.3149, 0.1799, 0.3116, 0.4564, 0.1542, 0.4587, 0.1551, 0.4583, 0.1575, 0.4545, 0.1575, 0.4545, 0.1575, 0.6405, 0.1551, 0.6401, 0.1575, 0.6364, 0.1575, 0.6364, 0.1575, 0.6382, 0.1542, 0.8223, 0.1551, 0.8219, 0.1575, 0.8182, 0.1575, 0.8182, 0.1575, 0.8201, 0.1542, 0.9981, 0.1542, 1.0, 0.1575, 1.0, 0.1575, 0.9962, 0.1575, 0.9959, 0.1551, 0.2686, 0.1551, 0.2708, 0.1542, 0.2727, 0.1575, 0.2727, 0.1575, 0.269, 0.1575, 0.5436, 0.003248, 0.5455, 0.004777, 0.5455, 0.004777, 0.5436, 0.003248, 0.2686, 0.1551, 0.269, 0.1575, 0.2727, 0.1575, 0.2727, 0.1575, 0.2708, 0.1542, 0.9981, 0.1542, 0.9959, 0.1551, 0.9962, 0.1575, 1.0, 0.1575, 1.0, 0.1575, 0.8223, 0.1551, 0.8201, 0.1542, 0.8182, 0.1575, 0.8182, 0.1575, 0.8219, 0.1575, 0.6405, 0.1551, 0.6382, 0.1542, 0.6364, 0.1575, 0.6364, 0.1575, 0.6401, 0.1575, 0.4564, 0.1542, 0.4545, 0.1575, 0.4545, 0.1575, 0.4583, 0.1575, 0.4587, 0.1551, 0.1818, 0.3101, 0.1799, 0.3116, 0.1818, 0.3149, 0.1818, 0.3149, 0.1837, 0.3116, 0.9091, 0.3101, 0.9072, 0.3116, 0.9091, 0.3149, 0.9091, 0.3149, 0.911, 0.3116, 0.7273, 0.3101, 0.7254, 0.3116, 0.7273, 0.3149, 0.7273, 0.3149, 0.7292, 0.3116, 0.5455, 0.3101, 0.5436, 0.3116, 0.5455, 0.3149, 0.5455, 0.3149, 0.5473, 0.3116, 0.3636, 0.3101, 0.3617, 0.3116, 0.3636, 0.3149, 0.3636, 0.3149, 0.3655, 0.3116, 0.2746, 0.4691, 0.2727, 0.4676, 0.2709, 0.4691, 0.2727, 0.4724, 0.2727, 0.4724, 0.1407, 0.07603, 0.1388, 0.0745, 0.1366, 0.07829, 0.1364, 0.07873, 0.1366, 0.07873, 0.1403, 0.07873, 0.227, 0.07873, 0.2273, 0.07873, 0.227, 0.07829, 0.2248, 0.0745, 0.223, 0.07603, 0.2233, 0.07873, 0.1773, 0.1551, 0.1773, 0.1599, 0.1818, 0.162, 0.1863, 0.1599, 0.1863, 0.1551, 0.1818, 0.1529, 0.3591, 0.1551, 0.3591, 0.1599, 0.3636, 0.162, 0.3681, 0.1599, 0.3681, 0.1551, 0.3636, 0.1529, 0.5, 0.07873, 0.5003, 0.07873, 0.5039, 0.07873, 0.5043, 0.07603, 0.5024, 0.0745, 0.5003, 0.07829, 0.868, 0.07603, 0.8661, 0.0745, 0.8639, 0.07829, 0.8636, 0.07873, 0.8639, 0.07873, 0.8676, 0.07873, 0.9046, 0.1551, 0.9046, 0.1599, 0.9091, 0.162, 0.9136, 0.1599, 0.9136, 0.1551, 0.9091, 0.1529, 0.5885, 0.0745, 0.5866, 0.07603, 0.587, 0.07873, 0.5906, 0.07873, 0.5909, 0.07873, 0.5907, 0.07829, 0.7228, 0.1551, 0.7228, 0.1599, 0.7273, 0.162, 0.7318, 0.1599, 0.7318, 0.1551, 0.7273, 0.1529, 0.5409, 0.1551, 0.5409, 0.1599, 0.5455, 0.162, 0.55, 0.1599, 0.55, 0.1551, 0.5455, 0.1529, 0.318, 0.2311, 0.3138, 0.2335, 0.3142, 0.2385, 0.3184, 0.2413, 0.3225, 0.2389, 0.3221, 0.2339, 0.4048, 0.2389, 0.4089, 0.2413, 0.413, 0.2385, 0.4134, 0.2335, 0.4093, 0.2311, 0.4051, 0.2339, 0.1362, 0.2311, 0.132, 0.2335, 0.1324, 0.2385, 0.1365, 0.2413, 0.1407, 0.2389, 0.1403, 0.2339, 0.2229, 0.2389, 0.2271, 0.2413, 0.2312, 0.2385, 0.2316, 0.2335, 0.2275, 0.2311, 0.2233, 0.2339, 0.8635, 0.2311, 0.8593, 0.2335, 0.8597, 0.2385, 0.8638, 0.2413, 0.868, 0.2389, 0.8676, 0.2339, 0.9502, 0.2362, 0.9538, 0.2362, 0.9545, 0.2362, 0.9542, 0.2356, 0.9524, 0.2325, 0.9506, 0.2339, 0.6816, 0.2311, 0.6775, 0.2335, 0.6779, 0.2385, 0.682, 0.2413, 0.6862, 0.2389, 0.6858, 0.2339, 0.7684, 0.2389, 0.7725, 0.2413, 0.7767, 0.2385, 0.7771, 0.2335, 0.7729, 0.2311, 0.7688, 0.2339, 0.4998, 0.2311, 0.4957, 0.2335, 0.496, 0.2385, 0.5002, 0.2413, 0.5043, 0.2389, 0.504, 0.2339, 0.5866, 0.2389, 0.5907, 0.2413, 0.5949, 0.2385, 0.5952, 0.2335, 0.5911, 0.2311, 0.587, 0.2339, 0.2682, 0.3125, 0.2682, 0.3173, 0.2727, 0.3195, 0.2772, 0.3173, 0.2772, 0.3125, 0.2727, 0.3104, 0.0864, 0.3125, 0.0864, 0.3173, 0.09091, 0.3195, 0.09542, 0.3173, 0.09542, 0.3125, 0.09091, 0.3104, 0.8137, 0.3125, 0.8137, 0.3173, 0.8182, 0.3195, 0.8227, 0.3173, 0.8227, 0.3125, 0.8182, 0.3104, 0.6319, 0.3125, 0.6319, 0.3173, 0.6364, 0.3195, 0.6409, 0.3173, 0.6409, 0.3125, 0.6364, 0.3104, 0.45, 0.3125, 0.45, 0.3173, 0.4545, 0.3195, 0.4591, 0.3173, 0.4591, 0.3125, 0.4545, 0.3104, 0.1388, 0.3894, 0.1365, 0.3886, 0.1344, 0.3902, 0.1362, 0.3934, 0.1364, 0.3937, 0.1366, 0.3932, 0.318, 0.3934, 0.3182, 0.3937, 0.3184, 0.3932, 0.3206, 0.3894, 0.3184, 0.3886, 0.3162, 0.3902, 0.8661, 0.3894, 0.8638, 0.3886, 0.8617, 0.3902, 0.8635, 0.3934, 0.8636, 0.3937, 0.8639, 0.3932, 0.7725, 0.3886, 0.7703, 0.3894, 0.7725, 0.3932, 0.7727, 0.3937, 0.7729, 0.3934, 0.7747, 0.3902, 0.5907, 0.3886, 0.5885, 0.3894, 0.5907, 0.3932, 0.5909, 0.3937, 0.5911, 0.3934, 0.5929, 0.3902, 0.1388, 0.0745, 0.1407, 0.07603, 0.1818, 0.004777, 0.1799, 0.003248, 0.2297, 0.08296, 0.2275, 0.08382, 0.2686, 0.1551, 0.2708, 0.1542, 0.1773, 0.1599, 0.1773, 0.1551, 0.09505, 0.1551, 0.09506, 0.1599, 0.3591, 0.1599, 0.3591, 0.1551, 0.2769, 0.1551, 0.2769, 0.1599, 0.4998, 0.08382, 0.4976, 0.08296, 0.4564, 0.1542, 0.4587, 0.1551, 0.8661, 0.0745, 0.868, 0.07603, 0.9091, 0.004777, 0.9072, 0.003248, 0.9046, 0.1599, 0.9046, 0.1551, 0.8223, 0.1551, 0.8223, 0.1599, 0.5866, 0.07603, 0.5885, 0.0745, 0.5473, 0.003248, 0.5455, 0.004777, 0.7228, 0.1599, 0.7228, 0.1551, 0.6405, 0.1551, 0.6405, 0.1599, 0.5409, 0.1599, 0.5409, 0.1551, 0.4587, 0.1551, 0.4587, 0.1599, 0.3138, 0.2335, 0.318, 0.2311, 0.2769, 0.1599, 0.2727, 0.1622, 0.4089, 0.2413, 0.4048, 0.2389, 0.3636, 0.3101, 0.3678, 0.3125, 0.132, 0.2335, 0.1362, 0.2311, 0.09506, 0.1599, 0.09091, 0.1622, 0.2271, 0.2413, 0.2229, 0.2389, 0.1818, 0.3101, 0.186, 0.3125, 0.8593, 0.2335, 0.8635, 0.2311, 0.8223, 0.1599, 0.8182, 0.1622, 0.9521, 0.2404, 0.9502, 0.2389, 0.9091, 0.3101, 0.911, 0.3116, 0.6775, 0.2335, 0.6816, 0.2311, 0.6405, 0.1599, 0.6364, 0.1622, 0.7725, 0.2413, 0.7684, 0.2389, 0.7273, 0.3101, 0.7314, 0.3125, 0.4957, 0.2335, 0.4998, 0.2311, 0.4587, 0.1599, 0.4545, 0.1622, 0.5907, 0.2413, 0.5866, 0.2389, 0.5455, 0.3101, 0.5496, 0.3125, 0.2682, 0.3173, 0.2682, 0.3125, 0.186, 0.3125, 0.186, 0.3173, 0.0864, 0.3173, 0.0864, 0.3125, 0.004149, 0.3125, 0.004141, 0.3173, 0.8137, 0.3173, 0.8137, 0.3125, 0.7314, 0.3125, 0.7314, 0.3173, 0.6319, 0.3173, 0.6319, 0.3125, 0.5496, 0.3125, 0.5496, 0.3173, 0.45, 0.3173, 0.45, 0.3125, 0.3678, 0.3125, 0.3678, 0.3173, 0.1365, 0.3886, 0.1388, 0.3894, 0.1799, 0.3182, 0.1777, 0.3173, 0.3157, 0.3979, 0.3139, 0.3964, 0.2727, 0.4676, 0.2746, 0.4691, 0.8638, 0.3886, 0.8661, 0.3894, 0.9072, 0.3182, 0.9049, 0.3173, 0.7703, 0.3894, 0.7725, 0.3886, 0.7314, 0.3173, 0.7292, 0.3182, 0.5885, 0.3894, 0.5907, 0.3886, 0.5496, 0.3173, 0.5473, 0.3182, 0.9959, 0.1551, 0.9981, 0.1542, 0.957, 0.08296, 0.9547, 0.08382, 0.1837, 0.003248, 0.1818, 0.004777, 0.223, 0.07603, 0.2248, 0.0745, 0.2686, 0.1599, 0.2686, 0.1551, 0.1863, 0.1551, 0.1863, 0.1599, 0.4504, 0.1599, 0.4504, 0.1551, 0.3681, 0.1551, 0.3681, 0.1599, 0.5455, 0.004777, 0.5436, 0.003248, 0.5024, 0.0745, 0.5043, 0.07603, 0.8201, 0.1542, 0.8223, 0.1551, 0.8635, 0.08382, 0.8612, 0.08296, 0.9959, 0.1599, 0.9959, 0.1551, 0.9136, 0.1551, 0.9136, 0.1599, 0.6382, 0.1542, 0.6405, 0.1551, 0.6816, 0.08382, 0.6794, 0.08296, 0.814, 0.1599, 0.814, 0.1551, 0.7318, 0.1551, 0.7318, 0.1599, 0.6322, 0.1599, 0.6322, 0.1551, 0.55, 0.1551, 0.55, 0.1599, 0.3595, 0.3125, 0.3636, 0.3101, 0.3225, 0.2389, 0.3184, 0.2413, 0.4545, 0.1622, 0.4504, 0.1599, 0.4093, 0.2311, 0.4134, 0.2335, 0.1777, 0.3125, 0.1818, 0.3101, 0.1407, 0.2389, 0.1365, 0.2413, 0.2727, 0.1622, 0.2686, 0.1599, 0.2275, 0.2311, 0.2316, 0.2335, 0.9049, 0.3125, 0.9091, 0.3101, 0.868, 0.2389, 0.8638, 0.2413, 0.9981, 0.1607, 0.9959, 0.1599, 0.9547, 0.2311, 0.957, 0.2319, 0.7231, 0.3125, 0.7273, 0.3101, 0.6862, 0.2389, 0.682, 0.2413, 0.8182, 0.1622, 0.814, 0.1599, 0.7729, 0.2311, 0.7771, 0.2335, 0.5413, 0.3125, 0.5455, 0.3101, 0.5043, 0.2389, 0.5002, 0.2413, 0.6364, 0.1622, 0.6322, 0.1599, 0.5911, 0.2311, 0.5952, 0.2335, 0.3595, 0.3173, 0.3595, 0.3125, 0.2772, 0.3125, 0.2772, 0.3173, 0.1777, 0.3173, 0.1777, 0.3125, 0.09542, 0.3125, 0.09542, 0.3173, 0.9049, 0.3173, 0.9049, 0.3125, 0.8227, 0.3125, 0.8227, 0.3173, 0.7231, 0.3173, 0.7231, 0.3125, 0.6409, 0.3125, 0.6409, 0.3173, 0.5413, 0.3173, 0.5413, 0.3125, 0.4591, 0.3125, 0.4591, 0.3173, 0.2709, 0.4691, 0.2727, 0.4676, 0.2316, 0.3964, 0.2297, 0.3979, 0.3618, 0.3182, 0.3595, 0.3173, 0.3184, 0.3886, 0.3206, 0.3894, 0.8182, 0.4676, 0.8201, 0.4691, 0.8612, 0.3979, 0.8593, 0.3964, 0.8163, 0.4691, 0.8182, 0.4676, 0.777, 0.3964, 0.7752, 0.3979, 0.4545, 0.4676, 0.4564, 0.4691, 0.4976, 0.3979, 0.4957, 0.3964, 0.413, 0.3914, 0.4134, 0.3964, 0.4957, 0.3964, 0.4961, 0.3914, 0.4089, 0.3886, 0.413, 0.3914, 0.4545, 0.3195, 0.45, 0.3173, 0.4961, 0.3914, 0.5002, 0.3886, 0.4591, 0.3173, 0.4545, 0.3195, 0.5949, 0.3914, 0.5952, 0.3964, 0.6775, 0.3964, 0.6779, 0.3914, 0.5907, 0.3886, 0.5949, 0.3914, 0.6364, 0.3195, 0.6319, 0.3173, 0.6779, 0.3914, 0.682, 0.3886, 0.6409, 0.3173, 0.6364, 0.3195, 0.7767, 0.3914, 0.777, 0.3964, 0.8593, 0.3964, 0.8597, 0.3914, 0.7725, 0.3886, 0.7767, 0.3914, 0.8182, 0.3195, 0.8137, 0.3173, 0.8597, 0.3914, 0.8638, 0.3886, 0.8227, 0.3173, 0.8182, 0.3195, 0.0494, 0.3914, 0.04977, 0.3964, 0.132, 0.3964, 0.1324, 0.3914, 0.04527, 0.3886, 0.0494, 0.3914, 0.09091, 0.3195, 0.0864, 0.3173, 0.1324, 0.3914, 0.1365, 0.3886, 0.09542, 0.3173, 0.09091, 0.3195, 0.2312, 0.3914, 0.2316, 0.3964, 0.3139, 0.3964, 0.3142, 0.3914, 0.2271, 0.3886, 0.2312, 0.3914, 0.2727, 0.3195, 0.2682, 0.3173, 0.3142, 0.3914, 0.3184, 0.3886, 0.2772, 0.3173, 0.2727, 0.3195, 0.413, 0.2385, 0.4089, 0.2413, 0.45, 0.3125, 0.4545, 0.3104, 0.4134, 0.2335, 0.413, 0.2385, 0.496, 0.2385, 0.4957, 0.2335, 0.4545, 0.3104, 0.4591, 0.3125, 0.5002, 0.2413, 0.496, 0.2385, 0.5949, 0.2385, 0.5907, 0.2413, 0.6319, 0.3125, 0.6364, 0.3104, 0.5952, 0.2335, 0.5949, 0.2385, 0.6779, 0.2385, 0.6775, 0.2335, 0.6364, 0.3104, 0.6409, 0.3125, 0.682, 0.2413, 0.6779, 0.2385, 0.7767, 0.2385, 0.7725, 0.2413, 0.8137, 0.3125, 0.8182, 0.3104, 0.7771, 0.2335, 0.7767, 0.2385, 0.8597, 0.2385, 0.8593, 0.2335, 0.8182, 0.3104, 0.8227, 0.3125, 0.8638, 0.2413, 0.8597, 0.2385, 0.04941, 0.2385, 0.04527, 0.2413, 0.0864, 0.3125, 0.09091, 0.3104, 0.04979, 0.2335, 0.04941, 0.2385, 0.1324, 0.2385, 0.132, 0.2335, 0.09091, 0.3104, 0.09542, 0.3125, 0.1365, 0.2413, 0.1324, 0.2385, 0.2312, 0.2385, 0.2271, 0.2413, 0.2682, 0.3125, 0.2727, 0.3104, 0.2316, 0.2335, 0.2312, 0.2385, 0.3142, 0.2385, 0.3138, 0.2335, 0.2727, 0.3104, 0.2772, 0.3125, 0.3184, 0.2413, 0.3142, 0.2385, 0.504, 0.2339, 0.5043, 0.2389, 0.5866, 0.2389, 0.587, 0.2339, 0.4998, 0.2311, 0.504, 0.2339, 0.5455, 0.162, 0.5409, 0.1599, 0.587, 0.2339, 0.5911, 0.2311, 0.55, 0.1599, 0.5455, 0.162, 0.6858, 0.2339, 0.6862, 0.2389, 0.7684, 0.2389, 0.7688, 0.2339, 0.6816, 0.2311, 0.6858, 0.2339, 0.7273, 0.162, 0.7228, 0.1599, 0.7688, 0.2339, 0.7729, 0.2311, 0.7318, 0.1599, 0.7273, 0.162, 0.8676, 0.2339, 0.868, 0.2389, 0.9502, 0.2389, 0.9506, 0.2339, 0.8635, 0.2311, 0.8676, 0.2339, 0.9091, 0.162, 0.9046, 0.1599, 0.9506, 0.2339, 0.9547, 0.2311, 0.9136, 0.1599, 0.9091, 0.162, 0.1403, 0.2339, 0.1407, 0.2389, 0.2229, 0.2389, 0.2233, 0.2339, 0.1362, 0.2311, 0.1403, 0.2339, 0.1818, 0.162, 0.1773, 0.1599, 0.2233, 0.2339, 0.2275, 0.2311, 0.1863, 0.1599, 0.1818, 0.162, 0.3221, 0.2339, 0.3225, 0.2389, 0.4048, 0.2389, 0.4051, 0.2339, 0.318, 0.2311, 0.3221, 0.2339, 0.3636, 0.162, 0.3591, 0.1599, 0.4051, 0.2339, 0.4093, 0.2311, 0.3681, 0.1599, 0.3636, 0.162, 0.5039, 0.08101, 0.4998, 0.08382, 0.5409, 0.1551, 0.5455, 0.1529, 0.5043, 0.07603, 0.5039, 0.08101, 0.587, 0.08101, 0.5866, 0.07603, 0.5455, 0.1529, 0.55, 0.1551, 0.5911, 0.08382, 0.587, 0.08101, 0.6858, 0.08101, 0.6816, 0.08382, 0.7228, 0.1551, 0.7273, 0.1529, 0.6861, 0.07603, 0.6858, 0.08101, 0.7688, 0.08101, 0.7684, 0.07603, 0.7273, 0.1529, 0.7318, 0.1551, 0.7729, 0.08382, 0.7688, 0.08101, 0.8676, 0.08101, 0.8635, 0.08382, 0.9046, 0.1551, 0.9091, 0.1529, 0.868, 0.07603, 0.8676, 0.08101, 0.9506, 0.08101, 0.9502, 0.07603, 0.9091, 0.1529, 0.9136, 0.1551, 0.9547, 0.08382, 0.9506, 0.08101, 0.3636, 0.1529, 0.3681, 0.1551, 0.4093, 0.08382, 0.4051, 0.08101, 0.3591, 0.1551, 0.3636, 0.1529, 0.3221, 0.08101, 0.318, 0.08382, 0.4051, 0.08101, 0.4048, 0.07603, 0.3225, 0.07603, 0.3221, 0.08101, 0.1403, 0.08101, 0.1362, 0.08382, 0.1773, 0.1551, 0.1818, 0.1529, 0.1407, 0.07603, 0.1403, 0.08101, 0.2233, 0.08101, 0.223, 0.07603, 0.1818, 0.1529, 0.1863, 0.1551, 0.2275, 0.08382, 0.2233, 0.08101, 0.1818, 0.004777, 0.1799, 0.003248, 0.1818, 0.0, 0.1818, 0.0, 0.1837, 0.003248, 0.814, 0.1599, 0.7318, 0.1599, 0.7318, 0.1551, 0.814, 0.1551, 0.6322, 0.1599, 0.55, 0.1599, 0.55, 0.1551, 0.6322, 0.1551, 0.3595, 0.3125, 0.3184, 0.2413, 0.3225, 0.2389, 0.3636, 0.3101, 0.4545, 0.1622, 0.4134, 0.2335, 0.4093, 0.2311, 0.4504, 0.1599, 0.1777, 0.3125, 0.1365, 0.2413, 0.1407, 0.2389, 0.1818, 0.3101, 0.2727, 0.1622, 0.2316, 0.2335, 0.2275, 0.2311, 0.2686, 0.1599, 0.9049, 0.3125, 0.8638, 0.2413, 0.868, 0.2389, 0.9091, 0.3101, 0.9981, 0.1607, 0.957, 0.2319, 0.9547, 0.2311, 0.9959, 0.1599, 0.7231, 0.3125, 0.682, 0.2413, 0.6862, 0.2389, 0.7273, 0.3101, 0.8182, 0.1622, 0.7771, 0.2335, 0.7729, 0.2311, 0.814, 0.1599, 0.5413, 0.3125, 0.5002, 0.2413, 0.5043, 0.2389, 0.5455, 0.3101, 0.6364, 0.1622, 0.5952, 0.2335, 0.5911, 0.2311, 0.6322, 0.1599, 0.3595, 0.3173, 0.2772, 0.3173, 0.2772, 0.3125, 0.3595, 0.3125, 0.1777, 0.3173, 0.09542, 0.3173, 0.09542, 0.3125, 0.1777, 0.3125, 0.9049, 0.3173, 0.8227, 0.3173, 0.8227, 0.3125, 0.9049, 0.3125, 0.7231, 0.3173, 0.6409, 0.3173, 0.6409, 0.3125, 0.7231, 0.3125, 0.5413, 0.3173, 0.4591, 0.3173, 0.4591, 0.3125, 0.5413, 0.3125, 0.2709, 0.4691, 0.2297, 0.3979, 0.2316, 0.3964, 0.2727, 0.4676, 0.3618, 0.3182, 0.3206, 0.3894, 0.3184, 0.3886, 0.3595, 0.3173, 0.8182, 0.4676, 0.8593, 0.3964, 0.8612, 0.3979, 0.8201, 0.4691, 0.8163, 0.4691, 0.7752, 0.3979, 0.777, 0.3964, 0.8182, 0.4676, 0.4545, 0.4676, 0.4957, 0.3964, 0.4976, 0.3979, 0.4564, 0.4691, 0.413, 0.3914, 0.4961, 0.3914, 0.4957, 0.3964, 0.4134, 0.3964, 0.4089, 0.3886, 0.45, 0.3173, 0.4545, 0.3195, 0.413, 0.3914, 0.4961, 0.3914, 0.4545, 0.3195, 0.4591, 0.3173, 0.5002, 0.3886, 0.5949, 0.3914, 0.6779, 0.3914, 0.6775, 0.3964, 0.5952, 0.3964, 0.5907, 0.3886, 0.6319, 0.3173, 0.6364, 0.3195, 0.5949, 0.3914, 0.6779, 0.3914, 0.6364, 0.3195, 0.6409, 0.3173, 0.682, 0.3886, 0.7767, 0.3914, 0.8597, 0.3914, 0.8593, 0.3964, 0.777, 0.3964, 0.7725, 0.3886, 0.8137, 0.3173, 0.8182, 0.3195, 0.7767, 0.3914, 0.8597, 0.3914, 0.8182, 0.3195, 0.8227, 0.3173, 0.8638, 0.3886, 0.0494, 0.3914, 0.1324, 0.3914, 0.132, 0.3964, 0.04977, 0.3964, 0.04527, 0.3886, 0.0864, 0.3173, 0.09091, 0.3195, 0.0494, 0.3914, 0.1324, 0.3914, 0.09091, 0.3195, 0.09542, 0.3173, 0.1365, 0.3886, 0.2312, 0.3914, 0.3142, 0.3914, 0.3139, 0.3964, 0.2316, 0.3964, 0.2271, 0.3886, 0.2682, 0.3173, 0.2727, 0.3195, 0.2312, 0.3914, 0.3142, 0.3914, 0.2727, 0.3195, 0.2772, 0.3173, 0.3184, 0.3886, 0.413, 0.2385, 0.4545, 0.3104, 0.45, 0.3125, 0.4089, 0.2413, 0.4134, 0.2335, 0.4957, 0.2335, 0.496, 0.2385, 0.413, 0.2385, 0.4545, 0.3104, 0.496, 0.2385, 0.5002, 0.2413, 0.4591, 0.3125, 0.5949, 0.2385, 0.6364, 0.3104, 0.6319, 0.3125, 0.5907, 0.2413, 0.5952, 0.2335, 0.6775, 0.2335, 0.6779, 0.2385, 0.5949, 0.2385, 0.6364, 0.3104, 0.6779, 0.2385, 0.682, 0.2413, 0.6409, 0.3125, 0.7767, 0.2385, 0.8182, 0.3104, 0.8137, 0.3125, 0.7725, 0.2413, 0.7771, 0.2335, 0.8593, 0.2335, 0.8597, 0.2385, 0.7767, 0.2385, 0.8182, 0.3104, 0.8597, 0.2385, 0.8638, 0.2413, 0.8227, 0.3125, 0.04941, 0.2385, 0.09091, 0.3104, 0.0864, 0.3125, 0.04527, 0.2413, 0.04979, 0.2335, 0.132, 0.2335, 0.1324, 0.2385, 0.04941, 0.2385, 0.09091, 0.3104, 0.1324, 0.2385, 0.1365, 0.2413, 0.09542, 0.3125, 0.2312, 0.2385, 0.2727, 0.3104, 0.2682, 0.3125, 0.2271, 0.2413, 0.2316, 0.2335, 0.3138, 0.2335, 0.3142, 0.2385, 0.2312, 0.2385, 0.2727, 0.3104, 0.3142, 0.2385, 0.3184, 0.2413, 0.2772, 0.3125, 0.504, 0.2339, 0.587, 0.2339, 0.5866, 0.2389, 0.5043, 0.2389, 0.4998, 0.2311, 0.5409, 0.1599, 0.5455, 0.162, 0.504, 0.2339, 0.587, 0.2339, 0.5455, 0.162, 0.55, 0.1599, 0.5911, 0.2311, 0.6858, 0.2339, 0.7688, 0.2339, 0.7684, 0.2389, 0.6862, 0.2389, 0.6816, 0.2311, 0.7228, 0.1599, 0.7273, 0.162, 0.6858, 0.2339, 0.7688, 0.2339, 0.7273, 0.162, 0.7318, 0.1599, 0.7729, 0.2311, 0.8676, 0.2339, 0.9506, 0.2339, 0.9502, 0.2389, 0.868, 0.2389, 0.8635, 0.2311, 0.9046, 0.1599, 0.9091, 0.162, 0.8676, 0.2339, 0.9506, 0.2339, 0.9091, 0.162, 0.9136, 0.1599, 0.9547, 0.2311, 0.1403, 0.2339, 0.2233, 0.2339, 0.2229, 0.2389, 0.1407, 0.2389, 0.1362, 0.2311, 0.1773, 0.1599, 0.1818, 0.162, 0.1403, 0.2339, 0.2233, 0.2339, 0.1818, 0.162, 0.1863, 0.1599, 0.2275, 0.2311, 0.3221, 0.2339, 0.4051, 0.2339, 0.4048, 0.2389, 0.3225, 0.2389, 0.318, 0.2311, 0.3591, 0.1599, 0.3636, 0.162, 0.3221, 0.2339, 0.4051, 0.2339, 0.3636, 0.162, 0.3681, 0.1599, 0.4093, 0.2311, 0.5039, 0.08101, 0.5455, 0.1529, 0.5409, 0.1551, 0.4998, 0.08382, 0.5043, 0.07603, 0.5866, 0.07603, 0.587, 0.08101, 0.5039, 0.08101, 0.5455, 0.1529, 0.587, 0.08101, 0.5911, 0.08382, 0.55, 0.1551, 0.6858, 0.08101, 0.7273, 0.1529, 0.7228, 0.1551, 0.6816, 0.08382, 0.6861, 0.07603, 0.7684, 0.07603, 0.7688, 0.08101, 0.6858, 0.08101, 0.7273, 0.1529, 0.7688, 0.08101, 0.7729, 0.08382, 0.7318, 0.1551, 0.8676, 0.08101, 0.9091, 0.1529, 0.9046, 0.1551, 0.8635, 0.08382, 0.868, 0.07603, 0.9502, 0.07603, 0.9506, 0.08101, 0.8676, 0.08101, 0.9091, 0.1529, 0.9506, 0.08101, 0.9547, 0.08382, 0.9136, 0.1551, 0.3636, 0.1529, 0.4051, 0.08101, 0.4093, 0.08382, 0.3681, 0.1551, 0.3591, 0.1551, 0.318, 0.08382, 0.3221, 0.08101, 0.3636, 0.1529, 0.4051, 0.08101, 0.3221, 0.08101, 0.3225, 0.07603, 0.4048, 0.07603, 0.1403, 0.08101, 0.1818, 0.1529, 0.1773, 0.1551, 0.1362, 0.08382, 0.1407, 0.07603, 0.223, 0.07603, 0.2233, 0.08101, 0.1403, 0.08101, 0.1818, 0.1529, 0.2233, 0.08101, 0.2275, 0.08382, 0.1863, 0.1551, 0.3142, 0.2385, 0.2312, 0.2385, 0.2312, 0.2385, 0.3142, 0.2385, 0.9136, 0.1551, 0.9959, 0.1551, 0.9959, 0.1551, 0.9136, 0.1551, 0.2727, 0.3104, 0.3142, 0.2385, 0.3142, 0.2385, 0.2727, 0.3104, 0.6382, 0.1542, 0.6794, 0.08296, 0.6794, 0.08296, 0.6382, 0.1542, 0.3184, 0.2413, 0.2772, 0.3125, 0.2772, 0.3125, 0.3184, 0.2413, 0.6816, 0.08382, 0.6405, 0.1551, 0.6405, 0.1551, 0.6816, 0.08382, 0.504, 0.2339, 0.587, 0.2339, 0.587, 0.2339, 0.504, 0.2339, 0.814, 0.1599, 0.7318, 0.1599, 0.7318, 0.1599, 0.814, 0.1599, 0.5866, 0.2389, 0.5043, 0.2389, 0.5043, 0.2389, 0.5866, 0.2389, 0.7318, 0.1551, 0.814, 0.1551, 0.814, 0.1551, 0.7318, 0.1551, 0.4998, 0.2311, 0.5409, 0.1599, 0.5409, 0.1599, 0.4998, 0.2311, 0.6322, 0.1599, 0.55, 0.1599, 0.55, 0.1599, 0.6322, 0.1599, 0.5455, 0.162, 0.504, 0.2339, 0.504, 0.2339, 0.5455, 0.162, 0.55, 0.1551, 0.6322, 0.1551, 0.6322, 0.1551, 0.55, 0.1551, 0.587, 0.2339, 0.5455, 0.162, 0.5455, 0.162, 0.587, 0.2339, 0.3595, 0.3125, 0.3184, 0.2413, 0.3184, 0.2413, 0.3595, 0.3125, 0.55, 0.1599, 0.5911, 0.2311, 0.5911, 0.2311, 0.55, 0.1599, 0.3225, 0.2389, 0.3636, 0.3101, 0.3636, 0.3101, 0.3225, 0.2389, 0.6858, 0.2339, 0.7688, 0.2339, 0.7688, 0.2339, 0.6858, 0.2339, 0.4545, 0.1622, 0.4134, 0.2335, 0.4134, 0.2335, 0.4545, 0.1622, 0.7684, 0.2389, 0.6862, 0.2389, 0.6862, 0.2389, 0.7684, 0.2389, 0.4093, 0.2311, 0.4504, 0.1599, 0.4504, 0.1599, 0.4093, 0.2311, 0.6816, 0.2311, 0.7228, 0.1599, 0.7228, 0.1599, 0.6816, 0.2311, 0.1777, 0.3125, 0.1365, 0.2413, 0.1365, 0.2413, 0.1777, 0.3125, 0.7273, 0.162, 0.6858, 0.2339, 0.6858, 0.2339, 0.7273, 0.162, 0.1407, 0.2389, 0.1818, 0.3101, 0.1818, 0.3101, 0.1407, 0.2389, 0.7688, 0.2339, 0.7273, 0.162, 0.7273, 0.162, 0.7688, 0.2339, 0.2727, 0.1622, 0.2316, 0.2335, 0.2316, 0.2335, 0.2727, 0.1622, 0.7318, 0.1599, 0.7729, 0.2311, 0.7729, 0.2311, 0.7318, 0.1599, 0.2275, 0.2311, 0.2686, 0.1599, 0.2686, 0.1599, 0.2275, 0.2311, 0.8676, 0.2339, 0.9506, 0.2339, 0.9506, 0.2339, 0.8676, 0.2339, 0.9049, 0.3125, 0.8638, 0.2413, 0.8638, 0.2413, 0.9049, 0.3125, 0.9502, 0.2389, 0.868, 0.2389, 0.868, 0.2389, 0.9502, 0.2389, 0.868, 0.2389, 0.9091, 0.3101, 0.9091, 0.3101, 0.868, 0.2389, 0.8635, 0.2311, 0.9046, 0.1599, 0.9046, 0.1599, 0.8635, 0.2311, 0.9981, 0.1607, 0.957, 0.2319, 0.957, 0.2319, 0.9981, 0.1607, 0.9091, 0.162, 0.8676, 0.2339, 0.8676, 0.2339, 0.9091, 0.162, 0.9547, 0.2311, 0.9959, 0.1599, 0.9959, 0.1599, 0.9547, 0.2311, 0.9506, 0.2339, 0.9091, 0.162, 0.9091, 0.162, 0.9506, 0.2339, 0.7231, 0.3125, 0.682, 0.2413, 0.682, 0.2413, 0.7231, 0.3125, 0.9136, 0.1599, 0.9547, 0.2311, 0.9547, 0.2311, 0.9136, 0.1599, 0.6862, 0.2389, 0.7273, 0.3101, 0.7273, 0.3101, 0.6862, 0.2389, 0.1403, 0.2339, 0.2233, 0.2339, 0.2233, 0.2339, 0.1403, 0.2339, 0.8182, 0.1622, 0.7771, 0.2335, 0.7771, 0.2335, 0.8182, 0.1622, 0.2229, 0.2389, 0.1407, 0.2389, 0.1407, 0.2389, 0.2229, 0.2389, 0.7729, 0.2311, 0.814, 0.1599, 0.814, 0.1599, 0.7729, 0.2311, 0.1362, 0.2311, 0.1773, 0.1599, 0.1773, 0.1599, 0.1362, 0.2311, 0.5413, 0.3125, 0.5002, 0.2413, 0.5002, 0.2413, 0.5413, 0.3125, 0.1818, 0.162, 0.1403, 0.2339, 0.1403, 0.2339, 0.1818, 0.162, 0.5043, 0.2389, 0.5455, 0.3101, 0.5455, 0.3101, 0.5043, 0.2389, 0.2233, 0.2339, 0.1818, 0.162, 0.1818, 0.162, 0.2233, 0.2339, 0.6364, 0.1622, 0.5952, 0.2335, 0.5952, 0.2335, 0.6364, 0.1622, 0.1863, 0.1599, 0.2275, 0.2311, 0.2275, 0.2311, 0.1863, 0.1599, 0.5911, 0.2311, 0.6322, 0.1599, 0.6322, 0.1599, 0.5911, 0.2311, 0.3221, 0.2339, 0.4051, 0.2339, 0.4051, 0.2339, 0.3221, 0.2339, 0.3595, 0.3173, 0.2772, 0.3173, 0.2772, 0.3173, 0.3595, 0.3173, 0.4048, 0.2389, 0.3225, 0.2389, 0.3225, 0.2389, 0.4048, 0.2389, 0.2772, 0.3125, 0.3595, 0.3125, 0.3595, 0.3125, 0.2772, 0.3125, 0.318, 0.2311, 0.3591, 0.1599, 0.3591, 0.1599, 0.318, 0.2311, 0.1777, 0.3173, 0.09542, 0.3173, 0.09542, 0.3173, 0.1777, 0.3173, 0.3636, 0.162, 0.3221, 0.2339, 0.3221, 0.2339, 0.3636, 0.162, 0.09542, 0.3125, 0.1777, 0.3125, 0.1777, 0.3125, 0.09542, 0.3125, 0.4051, 0.2339, 0.3636, 0.162, 0.3636, 0.162, 0.4051, 0.2339, 0.9049, 0.3173, 0.8227, 0.3173, 0.8227, 0.3173, 0.9049, 0.3173, 0.1388, 0.0745, 0.1799, 0.003248, 0.1799, 0.003248, 0.1388, 0.0745, 0.3681, 0.1599, 0.4093, 0.2311, 0.4093, 0.2311, 0.3681, 0.1599, 0.8227, 0.3125, 0.9049, 0.3125, 0.9049, 0.3125, 0.8227, 0.3125, 0.1818, 0.004777, 0.1407, 0.07603, 0.1407, 0.07603, 0.1818, 0.004777, 0.5039, 0.08101, 0.5455, 0.1529, 0.5455, 0.1529, 0.5039, 0.08101, 0.7231, 0.3173, 0.6409, 0.3173, 0.6409, 0.3173, 0.7231, 0.3173, 0.2297, 0.08296, 0.2708, 0.1542, 0.2708, 0.1542, 0.2297, 0.08296, 0.5409, 0.1551, 0.4998, 0.08382, 0.4998, 0.08382, 0.5409, 0.1551, 0.6409, 0.3125, 0.7231, 0.3125, 0.7231, 0.3125, 0.6409, 0.3125, 0.2686, 0.1551, 0.2275, 0.08382, 0.2275, 0.08382, 0.2686, 0.1551, 0.5043, 0.07603, 0.5866, 0.07603, 0.5866, 0.07603, 0.5043, 0.07603, 0.5413, 0.3173, 0.4591, 0.3173, 0.4591, 0.3173, 0.5413, 0.3173, 0.1773, 0.1599, 0.09506, 0.1599, 0.09506, 0.1599, 0.1773, 0.1599, 0.587, 0.08101, 0.5039, 0.08101, 0.5039, 0.08101, 0.587, 0.08101, 0.4591, 0.3125, 0.5413, 0.3125, 0.5413, 0.3125, 0.4591, 0.3125, 0.09505, 0.1551, 0.1773, 0.1551, 0.1773, 0.1551, 0.09505, 0.1551, 0.5455, 0.1529, 0.587, 0.08101, 0.587, 0.08101, 0.5455, 0.1529, 0.2709, 0.4691, 0.2297, 0.3979, 0.2297, 0.3979, 0.2709, 0.4691, 0.3591, 0.1599, 0.2769, 0.1599, 0.2769, 0.1599, 0.3591, 0.1599, 0.5911, 0.08382, 0.55, 0.1551, 0.55, 0.1551, 0.5911, 0.08382, 0.2316, 0.3964, 0.2727, 0.4676, 0.2727, 0.4676, 0.2316, 0.3964, 0.2769, 0.1551, 0.3591, 0.1551, 0.3591, 0.1551, 0.2769, 0.1551, 0.6858, 0.08101, 0.7273, 0.1529, 0.7273, 0.1529, 0.6858, 0.08101, 0.3618, 0.3182, 0.3206, 0.3894, 0.3206, 0.3894, 0.3618, 0.3182, 0.4998, 0.08382, 0.4587, 0.1551, 0.4587, 0.1551, 0.4998, 0.08382, 0.7228, 0.1551, 0.6816, 0.08382, 0.6816, 0.08382, 0.7228, 0.1551, 0.3184, 0.3886, 0.3595, 0.3173, 0.3595, 0.3173, 0.3184, 0.3886, 0.4564, 0.1542, 0.4976, 0.08296, 0.4976, 0.08296, 0.4564, 0.1542, 0.6861, 0.07603, 0.7684, 0.07603, 0.7684, 0.07603, 0.6861, 0.07603, 0.8182, 0.4676, 0.8593, 0.3964, 0.8593, 0.3964, 0.8182, 0.4676, 0.8661, 0.0745, 0.9072, 0.003248, 0.9072, 0.003248, 0.8661, 0.0745, 0.7688, 0.08101, 0.6858, 0.08101, 0.6858, 0.08101, 0.7688, 0.08101, 0.8612, 0.3979, 0.8201, 0.4691, 0.8201, 0.4691, 0.8612, 0.3979, 0.9091, 0.004777, 0.868, 0.07603, 0.868, 0.07603, 0.9091, 0.004777, 0.7273, 0.1529, 0.7688, 0.08101, 0.7688, 0.08101, 0.7273, 0.1529, 0.8163, 0.4691, 0.7752, 0.3979, 0.7752, 0.3979, 0.8163, 0.4691, 0.9046, 0.1599, 0.8223, 0.1599, 0.8223, 0.1599, 0.9046, 0.1599, 0.7729, 0.08382, 0.7318, 0.1551, 0.7318, 0.1551, 0.7729, 0.08382, 0.777, 0.3964, 0.8182, 0.4676, 0.8182, 0.4676, 0.777, 0.3964, 0.8223, 0.1551, 0.9046, 0.1551, 0.9046, 0.1551, 0.8223, 0.1551, 0.8676, 0.08101, 0.9091, 0.1529, 0.9091, 0.1529, 0.8676, 0.08101, 0.4545, 0.4676, 0.4957, 0.3964, 0.4957, 0.3964, 0.4545, 0.4676, 0.5866, 0.07603, 0.5455, 0.004777, 0.5455, 0.004777, 0.5866, 0.07603, 0.9046, 0.1551, 0.8635, 0.08382, 0.8635, 0.08382, 0.9046, 0.1551, 0.4976, 0.3979, 0.4564, 0.4691, 0.4564, 0.4691, 0.4976, 0.3979, 0.5473, 0.003248, 0.5885, 0.0745, 0.5885, 0.0745, 0.5473, 0.003248, 0.868, 0.07603, 0.9502, 0.07603, 0.9502, 0.07603, 0.868, 0.07603, 0.413, 0.3914, 0.4961, 0.3914, 0.4961, 0.3914, 0.413, 0.3914, 0.7228, 0.1599, 0.6405, 0.1599, 0.6405, 0.1599, 0.7228, 0.1599, 0.9506, 0.08101, 0.8676, 0.08101, 0.8676, 0.08101, 0.9506, 0.08101, 0.4957, 0.3964, 0.4134, 0.3964, 0.4134, 0.3964, 0.4957, 0.3964, 0.6405, 0.1551, 0.7228, 0.1551, 0.7228, 0.1551, 0.6405, 0.1551, 0.9091, 0.1529, 0.9506, 0.08101, 0.9506, 0.08101, 0.9091, 0.1529, 0.4089, 0.3886, 0.45, 0.3173, 0.45, 0.3173, 0.4089, 0.3886, 0.5409, 0.1599, 0.4587, 0.1599, 0.4587, 0.1599, 0.5409, 0.1599, 0.9547, 0.08382, 0.9136, 0.1551, 0.9136, 0.1551, 0.9547, 0.08382, 0.4545, 0.3195, 0.413, 0.3914, 0.413, 0.3914, 0.4545, 0.3195, 0.4587, 0.1551, 0.5409, 0.1551, 0.5409, 0.1551, 0.4587, 0.1551, 0.3636, 0.1529, 0.4051, 0.08101, 0.4051, 0.08101, 0.3636, 0.1529, 0.4961, 0.3914, 0.4545, 0.3195, 0.4545, 0.3195, 0.4961, 0.3914, 0.3138, 0.2335, 0.2727, 0.1622, 0.2727, 0.1622, 0.3138, 0.2335, 0.4093, 0.08382, 0.3681, 0.1551, 0.3681, 0.1551, 0.4093, 0.08382, 0.4591, 0.3173, 0.5002, 0.3886, 0.5002, 0.3886, 0.4591, 0.3173, 0.2769, 0.1599, 0.318, 0.2311, 0.318, 0.2311, 0.2769, 0.1599, 0.3591, 0.1551, 0.318, 0.08382, 0.318, 0.08382, 0.3591, 0.1551, 0.5949, 0.3914, 0.6779, 0.3914, 0.6779, 0.3914, 0.5949, 0.3914, 0.4089, 0.2413, 0.3678, 0.3125, 0.3678, 0.3125, 0.4089, 0.2413, 0.3221, 0.08101, 0.3636, 0.1529, 0.3636, 0.1529, 0.3221, 0.08101, 0.6775, 0.3964, 0.5952, 0.3964, 0.5952, 0.3964, 0.6775, 0.3964, 0.3636, 0.3101, 0.4048, 0.2389, 0.4048, 0.2389, 0.3636, 0.3101, 0.4051, 0.08101, 0.3221, 0.08101, 0.3221, 0.08101, 0.4051, 0.08101, 0.5907, 0.3886, 0.6319, 0.3173, 0.6319, 0.3173, 0.5907, 0.3886, 0.132, 0.2335, 0.09091, 0.1622, 0.09091, 0.1622, 0.132, 0.2335, 0.3225, 0.07603, 0.4048, 0.07603, 0.4048, 0.07603, 0.3225, 0.07603, 0.6364, 0.3195, 0.5949, 0.3914, 0.5949, 0.3914, 0.6364, 0.3195, 0.09506, 0.1599, 0.1362, 0.2311, 0.1362, 0.2311, 0.09506, 0.1599, 0.1403, 0.08101, 0.1818, 0.1529, 0.1818, 0.1529, 0.1403, 0.08101, 0.6779, 0.3914, 0.6364, 0.3195, 0.6364, 0.3195, 0.6779, 0.3914, 0.2271, 0.2413, 0.186, 0.3125, 0.186, 0.3125, 0.2271, 0.2413, 0.1773, 0.1551, 0.1362, 0.08382, 0.1362, 0.08382, 0.1773, 0.1551, 0.6409, 0.3173, 0.682, 0.3886, 0.682, 0.3886, 0.6409, 0.3173, 0.1818, 0.3101, 0.2229, 0.2389, 0.2229, 0.2389, 0.1818, 0.3101, 0.1407, 0.07603, 0.223, 0.07603, 0.223, 0.07603, 0.1407, 0.07603, 0.7767, 0.3914, 0.8597, 0.3914, 0.8597, 0.3914, 0.7767, 0.3914, 0.8593, 0.2335, 0.8182, 0.1622, 0.8182, 0.1622, 0.8593, 0.2335, 0.2233, 0.08101, 0.1403, 0.08101, 0.1403, 0.08101, 0.2233, 0.08101, 0.8593, 0.3964, 0.777, 0.3964, 0.777, 0.3964, 0.8593, 0.3964, 0.8223, 0.1599, 0.8635, 0.2311, 0.8635, 0.2311, 0.8223, 0.1599, 0.1818, 0.1529, 0.2233, 0.08101, 0.2233, 0.08101, 0.1818, 0.1529, 0.7725, 0.3886, 0.8137, 0.3173, 0.8137, 0.3173, 0.7725, 0.3886, 0.9521, 0.2404, 0.911, 0.3116, 0.911, 0.3116, 0.9521, 0.2404, 0.2275, 0.08382, 0.1863, 0.1551, 0.1863, 0.1551, 0.2275, 0.08382, 0.8182, 0.3195, 0.7767, 0.3914, 0.7767, 0.3914, 0.8182, 0.3195, 0.9091, 0.3101, 0.9502, 0.2389, 0.9502, 0.2389, 0.9091, 0.3101, 0.8597, 0.3914, 0.8182, 0.3195, 0.8182, 0.3195, 0.8597, 0.3914, 0.6775, 0.2335, 0.6364, 0.1622, 0.6364, 0.1622, 0.6775, 0.2335, 0.8227, 0.3173, 0.8638, 0.3886, 0.8638, 0.3886, 0.8227, 0.3173, 0.6405, 0.1599, 0.6816, 0.2311, 0.6816, 0.2311, 0.6405, 0.1599, 0.0494, 0.3914, 0.1324, 0.3914, 0.1324, 0.3914, 0.0494, 0.3914, 0.7725, 0.2413, 0.7314, 0.3125, 0.7314, 0.3125, 0.7725, 0.2413, 0.132, 0.3964, 0.04977, 0.3964, 0.04977, 0.3964, 0.132, 0.3964, 0.7273, 0.3101, 0.7684, 0.2389, 0.7684, 0.2389, 0.7273, 0.3101, 0.04527, 0.3886, 0.0864, 0.3173, 0.0864, 0.3173, 0.04527, 0.3886, 0.4957, 0.2335, 0.4545, 0.1622, 0.4545, 0.1622, 0.4957, 0.2335, 0.09091, 0.3195, 0.0494, 0.3914, 0.0494, 0.3914, 0.09091, 0.3195, 0.4587, 0.1599, 0.4998, 0.2311, 0.4998, 0.2311, 0.4587, 0.1599, 0.1324, 0.3914, 0.09091, 0.3195, 0.09091, 0.3195, 0.1324, 0.3914, 0.5907, 0.2413, 0.5496, 0.3125, 0.5496, 0.3125, 0.5907, 0.2413, 0.09542, 0.3173, 0.1365, 0.3886, 0.1365, 0.3886, 0.09542, 0.3173, 0.5455, 0.3101, 0.5866, 0.2389, 0.5866, 0.2389, 0.5455, 0.3101, 0.2312, 0.3914, 0.3142, 0.3914, 0.3142, 0.3914, 0.2312, 0.3914, 0.2682, 0.3173, 0.186, 0.3173, 0.186, 0.3173, 0.2682, 0.3173, 0.3139, 0.3964, 0.2316, 0.3964, 0.2316, 0.3964, 0.3139, 0.3964, 0.186, 0.3125, 0.2682, 0.3125, 0.2682, 0.3125, 0.186, 0.3125, 0.2271, 0.3886, 0.2682, 0.3173, 0.2682, 0.3173, 0.2271, 0.3886, 0.0864, 0.3173, 0.004141, 0.3173, 0.004141, 0.3173, 0.0864, 0.3173, 0.2727, 0.3195, 0.2312, 0.3914, 0.2312, 0.3914, 0.2727, 0.3195, 0.004149, 0.3125, 0.0864, 0.3125, 0.0864, 0.3125, 0.004149, 0.3125, 0.3142, 0.3914, 0.2727, 0.3195, 0.2727, 0.3195, 0.3142, 0.3914, 0.8137, 0.3173, 0.7314, 0.3173, 0.7314, 0.3173, 0.8137, 0.3173, 0.2772, 0.3173, 0.3184, 0.3886, 0.3184, 0.3886, 0.2772, 0.3173, 0.7314, 0.3125, 0.8137, 0.3125, 0.8137, 0.3125, 0.7314, 0.3125, 0.413, 0.2385, 0.4545, 0.3104, 0.4545, 0.3104, 0.413, 0.2385, 0.6319, 0.3173, 0.5496, 0.3173, 0.5496, 0.3173, 0.6319, 0.3173, 0.45, 0.3125, 0.4089, 0.2413, 0.4089, 0.2413, 0.45, 0.3125, 0.5496, 0.3125, 0.6319, 0.3125, 0.6319, 0.3125, 0.5496, 0.3125, 0.4134, 0.2335, 0.4957, 0.2335, 0.4957, 0.2335, 0.4134, 0.2335, 0.45, 0.3173, 0.3678, 0.3173, 0.3678, 0.3173, 0.45, 0.3173, 0.496, 0.2385, 0.413, 0.2385, 0.413, 0.2385, 0.496, 0.2385, 0.3678, 0.3125, 0.45, 0.3125, 0.45, 0.3125, 0.3678, 0.3125, 0.4545, 0.3104, 0.496, 0.2385, 0.496, 0.2385, 0.4545, 0.3104, 0.1365, 0.3886, 0.1777, 0.3173, 0.1777, 0.3173, 0.1365, 0.3886, 0.5002, 0.2413, 0.4591, 0.3125, 0.4591, 0.3125, 0.5002, 0.2413, 0.1799, 0.3182, 0.1388, 0.3894, 0.1388, 0.3894, 0.1799, 0.3182, 0.5949, 0.2385, 0.6364, 0.3104, 0.6364, 0.3104, 0.5949, 0.2385, 0.3157, 0.3979, 0.2746, 0.4691, 0.2746, 0.4691, 0.3157, 0.3979, 0.6319, 0.3125, 0.5907, 0.2413, 0.5907, 0.2413, 0.6319, 0.3125, 0.2727, 0.4676, 0.3139, 0.3964, 0.3139, 0.3964, 0.2727, 0.4676, 0.5952, 0.2335, 0.6775, 0.2335, 0.6775, 0.2335, 0.5952, 0.2335, 0.8638, 0.3886, 0.9049, 0.3173, 0.9049, 0.3173, 0.8638, 0.3886, 0.6779, 0.2385, 0.5949, 0.2385, 0.5949, 0.2385, 0.6779, 0.2385, 0.9072, 0.3182, 0.8661, 0.3894, 0.8661, 0.3894, 0.9072, 0.3182, 0.6364, 0.3104, 0.6779, 0.2385, 0.6779, 0.2385, 0.6364, 0.3104, 0.7703, 0.3894, 0.7292, 0.3182, 0.7292, 0.3182, 0.7703, 0.3894, 0.682, 0.2413, 0.6409, 0.3125, 0.6409, 0.3125, 0.682, 0.2413, 0.7314, 0.3173, 0.7725, 0.3886, 0.7725, 0.3886, 0.7314, 0.3173, 0.7767, 0.2385, 0.8182, 0.3104, 0.8182, 0.3104, 0.7767, 0.2385, 0.5885, 0.3894, 0.5473, 0.3182, 0.5473, 0.3182, 0.5885, 0.3894, 0.8137, 0.3125, 0.7725, 0.2413, 0.7725, 0.2413, 0.8137, 0.3125, 0.5496, 0.3173, 0.5907, 0.3886, 0.5907, 0.3886, 0.5496, 0.3173, 0.7771, 0.2335, 0.8593, 0.2335, 0.8593, 0.2335, 0.7771, 0.2335, 0.9959, 0.1551, 0.9547, 0.08382, 0.9547, 0.08382, 0.9959, 0.1551, 0.8597, 0.2385, 0.7767, 0.2385, 0.7767, 0.2385, 0.8597, 0.2385, 0.957, 0.08296, 0.9981, 0.1542, 0.9981, 0.1542, 0.957, 0.08296, 0.8182, 0.3104, 0.8597, 0.2385, 0.8597, 0.2385, 0.8182, 0.3104, 0.1837, 0.003248, 0.2248, 0.0745, 0.2248, 0.0745, 0.1837, 0.003248, 0.8638, 0.2413, 0.8227, 0.3125, 0.8227, 0.3125, 0.8638, 0.2413, 0.223, 0.07603, 0.1818, 0.004777, 0.1818, 0.004777, 0.223, 0.07603, 0.04941, 0.2385, 0.09091, 0.3104, 0.09091, 0.3104, 0.04941, 0.2385, 0.2686, 0.1599, 0.1863, 0.1599, 0.1863, 0.1599, 0.2686, 0.1599, 0.0864, 0.3125, 0.04527, 0.2413, 0.04527, 0.2413, 0.0864, 0.3125, 0.1863, 0.1551, 0.2686, 0.1551, 0.2686, 0.1551, 0.1863, 0.1551, 0.04979, 0.2335, 0.132, 0.2335, 0.132, 0.2335, 0.04979, 0.2335, 0.4504, 0.1599, 0.3681, 0.1599, 0.3681, 0.1599, 0.4504, 0.1599, 0.1324, 0.2385, 0.04941, 0.2385, 0.04941, 0.2385, 0.1324, 0.2385, 0.3681, 0.1551, 0.4504, 0.1551, 0.4504, 0.1551, 0.3681, 0.1551, 0.09091, 0.3104, 0.1324, 0.2385, 0.1324, 0.2385, 0.09091, 0.3104, 0.5455, 0.004777, 0.5043, 0.07603, 0.5043, 0.07603, 0.5455, 0.004777, 0.1365, 0.2413, 0.09542, 0.3125, 0.09542, 0.3125, 0.1365, 0.2413, 0.5024, 0.0745, 0.5436, 0.003248, 0.5436, 0.003248, 0.5024, 0.0745, 0.2312, 0.2385, 0.2727, 0.3104, 0.2727, 0.3104, 0.2312, 0.2385, 0.8201, 0.1542, 0.8612, 0.08296, 0.8612, 0.08296, 0.8201, 0.1542, 0.2682, 0.3125, 0.2271, 0.2413, 0.2271, 0.2413, 0.2682, 0.3125, 0.8635, 0.08382, 0.8223, 0.1551, 0.8223, 0.1551, 0.8635, 0.08382, 0.2316, 0.2335, 0.3138, 0.2335, 0.3138, 0.2335, 0.2316, 0.2335, 0.9959, 0.1599, 0.9136, 0.1599, 0.9136, 0.1599, 0.9959, 0.1599, 0.1818, 0.004777, 0.1837, 0.003248, 0.1818, 0.0, 0.1818, 0.0, 0.1799, 0.003248, 0.9072, 0.003248, 0.9091, 0.004777, 0.9091, 0.004777, 0.9072, 0.003248, 0.1818, 0.004777, 0.1837, 0.003248, 0.1837, 0.003248, 0.1818, 0.004777, 0.5455, 0.004777, 0.5473, 0.003248, 0.5473, 0.003248, 0.5455, 0.004777, 0.1799, 0.003248, 0.1818, 0.004777, 0.1818, 0.004777, 0.1799, 0.003248])
me_radar.materials.append(mat_blradar)
me_radar.materials.append(mat_blradaropac)
me_radar.use_mirror_vertex_groups = False
me_radar.update()

# ---- objects
ob_radar = bpy.data.objects.new('radar', me_radar)

# ---- transforms, parenting, visibility, modifiers, constraints
ob_radar.location = (0.0, 0.0, 0.0)
ob_radar.lock_rotations_4d = False
ob_radar.empty_display_type = 'ARROWS'
ob_radar.lineart.crease_threshold = 0.0

# ---- collection membership
col_collection.objects.link(ob_radar)

# ---- scene / render settings (as saved in the file)
scene.frame_start = 1; scene.frame_end = 250; scene.frame_set(1)
scene.render.engine = 'BLENDER_EEVEE_NEXT'
scene.cycles.sampling_pattern = 'TABULATED_SOBOL'
scene.cycles.use_light_tree = False
scene.view_settings.view_transform = 'Filmic'
bpy.context.view_layer.update()

# ---- added for rendering (the .blend has no active camera and no usable light): camera, sun
cam_auto = bpy.data.cameras.new('AutoCamera')
cam_auto.lens = 50.0
cam_auto.sensor_width = 36.0
cam_auto.clip_end = 1000.0
ob_auto_camera = bpy.data.objects.new('AutoCamera', cam_auto)
scene.collection.objects.link(ob_auto_camera)
ob_auto_camera.location = (2.19006, -2.62807, 1.56765)
ob_auto_camera.rotation_euler = (1.09748, -7.21219e-08, 0.694738)
scene.camera = ob_auto_camera
light_auto_sun = bpy.data.lights.new('AutoSun', 'SUN')
light_auto_sun.energy = 3.0
light_auto_sun.angle = 0.0523599
ob_auto_sun = bpy.data.objects.new('AutoSun', light_auto_sun)
scene.collection.objects.link(ob_auto_sun)
ob_auto_sun.rotation_euler = (0.872665, 0.174533, 0.523599)
bpy.context.view_layer.update()

